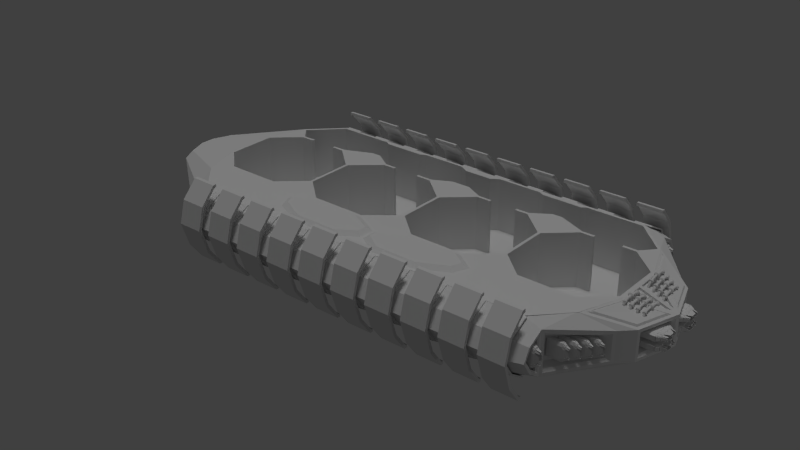 # Source: schiff.blend  (saved by Blender 2.68.0; exported with 4.5.12 LTS)
import bpy
from mathutils import Matrix  # noqa: F401  (used for matrix-valued properties, if any)

bpy.ops.wm.read_factory_settings(use_empty=True)
scene = bpy.context.scene
scene.name = 'Scene'

# ---- collections
col_collection_1 = bpy.data.collections.new('Collection 1'); scene.collection.children.link(col_collection_1)
col_collection_2 = bpy.data.collections.new('Collection 2'); scene.collection.children.link(col_collection_2)
col_collection_3 = bpy.data.collections.new('Collection 3'); scene.collection.children.link(col_collection_3)
col_collection_20 = bpy.data.collections.new('Collection 20'); scene.collection.children.link(col_collection_20)

# ---- world
world_world = bpy.data.worlds.new('World'); scene.world = world_world
world_world.color = (0.05088, 0.05088, 0.05088)
world_world.use_sun_shadow = False
world_world.sun_shadow_jitter_overblur = 0.0
world_world.cycles.sampling_method = 'MANUAL'
world_world.cycles.sample_map_resolution = 256

# ---- lights
light_point_001 = bpy.data.lights.new('Point.001', 'POINT')
light_point_001.transmission_factor = 0.0
light_point_001.energy = 60.0
light_point_001.shadow_buffer_clip_start = 0.5
light_point_001.shadow_soft_size = 0.1
light_point_001.shadow_maximum_resolution = 0.006
light_point_001.use_absolute_resolution = True
light_point_001.cycles.use_multiple_importance_sampling = False
light_point = bpy.data.lights.new('Point', 'SUN')
light_point.transmission_factor = 0.0
light_point.angle = 0.1993
light_point.energy = 0.62
light_point.shadow_buffer_clip_start = 0.5
light_point.shadow_soft_size = 0.1
light_point.shadow_cascade_max_distance = 1000.0
light_point.cycles.use_multiple_importance_sampling = False

# ---- meshes
me_plane_005 = bpy.data.meshes.new('Plane.005')
me_plane_005.from_pydata([(5.89, 3.511, -1.13), (5.89, 3.511, 1.384), (5.044, 3.511, -1.13), (5.044, 3.511, 1.384), (5.89, 3.576, -1.132), (5.89, 3.576, 1.382), (5.044, 3.576, -1.132), (5.044, 3.576, 1.382), (5.89, 4.031, 0.8784), (5.044, 4.031, 0.8784), (5.89, 4.217, 0.1834), (5.044, 4.217, 0.1834), (5.89, 3.958, -0.6042), (5.044, 3.958, -0.6042)], [], [(7, 9, 8, 5), (9, 11, 10, 8), (11, 13, 12, 10), (6, 4, 12, 13), (2, 0, 4, 6), (1, 3, 7, 5)])
me_plane_005.use_remesh_preserve_volume = False
me_plane_005.use_remesh_preserve_attributes = False
me_plane_005.use_mirror_vertex_groups = False
me_plane_005.update()
me_plane_009 = bpy.data.meshes.new('Plane.009')
me_plane_009.from_pydata([(5.745, 3.185, -0.7699), (5.745, 3.185, 1.03), (5.189, 3.185, -0.7699), (5.189, 3.185, 1.03), (5.745, 3.842, 0.6694), (5.189, 3.842, 0.6694), (5.745, 4.11, 0.1718), (5.189, 4.11, 0.1718), (5.745, 3.736, -0.3922), (5.189, 3.736, -0.3922), (5.745, 3.278, -0.7708), (5.745, 3.278, 1.029), (5.189, 3.278, -0.7708), (5.189, 3.278, 1.029), (5.745, 3.936, 0.6684), (5.189, 3.936, 0.6684), (5.745, 4.203, 0.1709), (5.189, 4.203, 0.1709), (5.745, 3.829, -0.3931), (5.189, 3.829, -0.3931)], [], [(13, 15, 14, 11), (15, 17, 16, 14), (17, 19, 18, 16), (12, 10, 18, 19), (9, 2, 12, 19), (7, 9, 19, 17), (5, 7, 17, 15), (3, 5, 15, 13), (0, 8, 18, 10), (8, 6, 16, 18), (6, 4, 14, 16), (4, 1, 11, 14), (2, 0, 10, 12), (1, 3, 13, 11)])
me_plane_009.use_remesh_preserve_volume = False
me_plane_009.use_remesh_preserve_attributes = False
me_plane_009.use_mirror_vertex_groups = False
me_plane_009.update()
me_plane_007 = bpy.data.meshes.new('Plane.007')
me_plane_007.from_pydata([(5.828, 3.185, -0.7699), (5.827, 3.185, 1.03), (-5.83, 3.185, -0.7699), (-5.83, 3.185, 1.03), (5.827, 3.842, 0.6694), (-5.83, 3.842, 0.6694), (5.827, 4.11, 0.1718), (-5.83, 4.11, 0.1718), (5.827, 3.736, -0.3922), (-5.83, 3.736, -0.3922), (6.451, 3.185, -0.5777), (6.45, 3.616, -0.2768), (6.45, 3.909, 0.166), (6.45, 3.699, 0.5567), (6.451, 3.185, 0.838), (-6.849, 2.175, -0.7699), (-6.85, 2.175, 1.03), (-6.849, 2.832, 0.6694), (-6.849, 3.1, 0.1718), (-6.849, 2.726, -0.3922), (6.092, 3.295, 0.652), (6.092, 3.617, 0.475), (6.092, 3.295, -0.3623), (6.092, 3.535, -0.1974), (6.092, 3.78, 0.1719), (6.408, 3.295, 0.652), (6.45, 3.253, 0.7226), (6.408, 3.617, 0.475), (6.45, 3.648, 0.5057), (6.45, 3.253, -0.4416), (6.408, 3.295, -0.3623), (6.45, 3.565, -0.2272), (6.408, 3.535, -0.1974), (6.45, 3.829, 0.1697), (6.408, 3.78, 0.1719), (-8.433, 0.8902, -0.304), (-9.313, 0.8902, 0.5633), (-9.318, 1.206, 0.3851), (-8.438, 1.333, 0.1491), (6.85, 2.175, -0.7699), (6.85, 2.175, 1.03), (7.429, 0.8785, 0.9956), (7.367, 0.8234, -0.7699), (-7.367, 0.8234, -0.7699), (-7.367, 0.8234, 1.03), (8.594, 0.0, -0.3582), (8.594, 0.0, 0.6184), (8.15, 1.354, 0.6184), (8.15, 1.354, -0.3582), (7.759, 1.739, 0.6184), (7.759, 1.739, -0.3582), (-8.682, 0.2391, -0.304), (-9.562, 0.2391, 0.5633), (7.367, -0.005141, -0.7699), (7.425, 0.05609, 1.011), (-7.367, 0.0, 1.03), (-7.367, 0.0, -0.7699), (-9.562, 0.0, 0.5633), (-8.682, 0.0, -0.304), (7.6, 1.845, -0.2084), (7.006, 1.98, 0.9932), (7.367, 0.8234, 1.03), (8.086, 1.299, 0.6535), (8.448, 0.1937, 0.6511), (7.486, 0.9207, 1.011), (7.423, 0.8765, 0.9826), (7.001, 1.978, 0.9802), (7.127, 1.857, 1.009), (8.061, 1.269, 0.7149), (8.081, 1.297, 0.6406), (8.442, 0.1917, 0.6382), (8.368, 0.328, 0.7128), (6.294, 2.953, -0.2951), (6.294, 2.953, 0.5554), (7.181, 1.972, 0.4064), (7.181, 1.972, -0.1462), (7.865, 1.101, 0.3915), (8.143, 0.2535, 0.3915), (7.865, 1.101, -0.1313), (8.143, 0.2535, -0.1313), (6.478, 3.059, -0.3872), (6.512, 3.117, -0.4758), (6.512, 3.117, 0.7361), (6.478, 3.059, 0.6474), (7.558, 1.866, 0.4662), (7.698, 1.807, 0.537), (7.698, 1.807, -0.2768), (7.558, 1.866, -0.206), (8.178, 1.268, 0.5273), (8.122, 1.193, 0.4481), (8.565, 0.08654, 0.5273), (8.46, 0.1618, 0.4481), (8.122, 1.193, -0.1879), (8.178, 1.268, -0.2671), (8.46, 0.1618, -0.1879), (8.565, 0.08654, -0.2671), (-8.433, 0.8902, 0.1296), (-8.682, 0.2391, 0.1296), (-8.682, 0.0, 0.1296), (-6.849, 2.947, -0.05895), (-6.376, 3.1, 0.1718), (-7.966, 1.333, 0.1491), (-7.961, 0.8902, 0.1296), (-8.21, 0.2391, 0.1296), (-8.21, 0.0, 0.1296), (-6.376, 2.947, -0.05895), (-7.966, 1.26, -0.04803), (-7.961, 0.8902, -0.04776), (-8.21, 0.2391, -0.04776), (-8.21, 0.0, -0.04776), (-8.437, 1.179, -0.1041), (-8.382, 1.26, -0.04803), (-8.371, 1.332, -0.0485), (-8.433, 0.8902, -0.1039), (-8.377, 0.8802, -0.04776), (-8.626, 0.2287, -0.04776), (-8.682, 0.2391, -0.1039), (-8.626, 0.0, -0.04776), (-8.682, 0.0, -0.1039), (8.396, 0.06016, 0.6846), (7.425, 0.7123, 1.011), (7.367, -0.005141, 1.03), (7.402, 0.05609, 0.9435), (8.374, 0.06016, 0.6174), (7.402, 0.7123, 0.9435)], [(1, 0)], [(3, 1, 4, 5), (5, 4, 6, 7), (7, 6, 8, 9), (2, 9, 8, 0), (1, 14, 13, 4), (4, 13, 12, 6), (6, 12, 11, 8), (2, 15, 19, 9), (99, 19, 35), (7, 18, 17, 5), (5, 17, 16, 3), (8, 11, 10, 0), (33, 12, 13, 28), (30, 22, 20, 25), (32, 23, 22, 30), (34, 24, 23, 32), (29, 10, 11, 31), (25, 20, 21, 27), (20, 22, 23, 24, 21), (31, 11, 12, 33), (28, 13, 14, 26), (27, 21, 24, 34), (29, 30, 25, 26), (26, 25, 27, 28), (30, 29, 31, 32), (33, 34, 32, 31), (28, 27, 34, 33), (26, 14, 10, 29), (114, 107, 106, 111), (99, 35, 110, 112), (63, 62, 69, 70), (40, 47, 49), (42, 39, 48, 45), (49, 47, 48, 50), (55, 44, 52, 57), (114, 115, 108, 107), (43, 56, 58, 51), (48, 39, 50), (14, 1, 40), (119, 120, 124, 123), (42, 45, 53), (97, 98, 57, 52), (39, 10, 50), (41, 60, 40, 61), (62, 63, 46, 47), (63, 41, 61, 46), (60, 62, 47, 40), (41, 63, 70, 65), (62, 60, 66, 69), (67, 64, 71, 68), (66, 65, 64, 67), (68, 71, 70, 69), (71, 64, 65, 70), (69, 66, 67, 68), (60, 41, 65, 66), (44, 16, 36, 52), (17, 37, 36, 16), (15, 43, 51, 35), (18, 37, 17), (14, 40, 49), (86, 50, 10, 81), (0, 10, 39), (85, 49, 50, 86), (80, 72, 75, 87), (87, 75, 74, 84), (92, 89, 76, 78), (94, 92, 78, 79), (90, 88, 47, 46), (83, 73, 72, 80), (93, 95, 45, 48), (84, 74, 73, 83), (72, 73, 74, 75), (77, 79, 78, 76), (91, 94, 79, 77), (88, 93, 48, 47), (89, 91, 77, 76), (82, 14, 49, 85), (95, 90, 46, 45), (90, 95, 94, 91), (80, 81, 82, 83), (84, 85, 86, 87), (88, 90, 91, 89), (92, 94, 95, 93), (93, 88, 89, 92), (87, 86, 81, 80), (83, 82, 85, 84), (81, 10, 14, 82), (52, 36, 96, 97), (51, 58, 118, 116), (96, 37, 38), (36, 37, 96), (38, 37, 18), (116, 113, 35, 51), (115, 117, 109, 108), (112, 111, 106, 105, 99), (105, 101, 100), (108, 109, 104, 103), (106, 107, 102, 101), (103, 102, 107, 108), (99, 105, 100, 18), (38, 101, 102, 96), (98, 97, 103, 104), (97, 96, 102, 103), (18, 100, 101, 38), (106, 101, 105), (15, 35, 19), (18, 7, 99), (9, 19, 99, 7), (110, 111, 112), (113, 116, 115, 114), (117, 115, 116, 118), (110, 113, 114, 111), (35, 113, 110), (120, 119, 46, 61), (54, 120, 61, 121), (119, 54, 121, 46), (124, 122, 123), (54, 119, 123, 122), (120, 54, 122, 124)])
_uv = me_plane_007.uv_layers.new(name='UVMap')
_uv.uv.foreach_set('vector', [0.2287, 0.2692, 0.7836, 0.3531, 0.7622, 0.4938, 0.2407, 0.4149, 0.2407, 0.4149, 0.7622, 0.4938, 0.7563, 0.601, 0.2437, 0.5076, 0.2437, 0.5076, 0.7563, 0.601, 0.7636, 0.728, 0.2353, 0.6305, 0.2213, 0.7635, 0.2353, 0.6305, 0.7636, 0.728, 0.7807, 0.8622, 0.7836, 0.3531, 0.8129, 0.4773, 0.7863, 0.5457, 0.7622, 0.4938, 0.7622, 0.4938, 0.7863, 0.5457, 0.7791, 0.6028, 0.7563, 0.601, 0.7563, 0.601, 0.7791, 0.6028, 0.7887, 0.6716, 0.7636, 0.728, 0.2213, 0.7635, 0.1351, 0.7708, 0.1538, 0.6571, 0.2353, 0.6305, 0.1599, 0.5792, 0.1538, 0.6571, 0.04387, 0.6641, 0.2437, 0.5076, 0.1687, 0.5034, 0.1629, 0.3687, 0.2407, 0.4149, 0.2407, 0.4149, 0.1629, 0.3687, 0.1421, 0.2141, 0.2287, 0.2692, 0.7636, 0.728, 0.7887, 0.6716, 0.8124, 0.7459, 0.7807, 0.8622, 0.7821, 0.6025, 0.7791, 0.6028, 0.7863, 0.5457, 0.7882, 0.5535, 0.8067, 0.691, 0.8017, 0.6244, 0.799, 0.5769, 0.8072, 0.5241, 0.7923, 0.6574, 0.7973, 0.6218, 0.8017, 0.6244, 0.8067, 0.691, 0.7844, 0.6022, 0.7931, 0.6027, 0.7973, 0.6218, 0.7923, 0.6574, 0.8092, 0.7133, 0.8124, 0.7459, 0.7887, 0.6716, 0.7907, 0.6637, 0.8072, 0.5241, 0.799, 0.5769, 0.795, 0.5849, 0.7897, 0.5596, 0.799, 0.5769, 0.8017, 0.6244, 0.7973, 0.6218, 0.7931, 0.6027, 0.795, 0.5849, 0.7907, 0.6637, 0.7887, 0.6716, 0.7791, 0.6028, 0.7821, 0.6025, 0.7882, 0.5535, 0.7863, 0.5457, 0.8129, 0.4773, 0.8095, 0.5051, 0.7897, 0.5596, 0.795, 0.5849, 0.7931, 0.6027, 0.7844, 0.6022, 0.8092, 0.7133, 0.8067, 0.691, 0.8072, 0.5241, 0.8095, 0.5051, 0.8095, 0.5051, 0.8072, 0.5241, 0.7897, 0.5596, 0.7882, 0.5535, 0.8067, 0.691, 0.8092, 0.7133, 0.7907, 0.6637, 0.7923, 0.6574, 0.7821, 0.6025, 0.7844, 0.6022, 0.7923, 0.6574, 0.7907, 0.6637, 0.7882, 0.5535, 0.7897, 0.5596, 0.7844, 0.6022, 0.7821, 0.6025, 0.8095, 0.5051, 0.8129, 0.4773, 0.8124, 0.7459, 0.8092, 0.7133, 0.0418, 0.6129, 0.04459, 0.551, 0.06143, 0.5514, 0.05605, 0.614, 0.1599, 0.5792, 0.04387, 0.6641, 0.0529, 0.624, 0.05854, 0.6147, 0.9794, 0.4497, 0.929, 0.5061, 0.9291, 0.5033, 0.9769, 0.4483, 0.8665, 0.3935, 0.9287, 0.5167, 0.9056, 0.5068, 0.9427, 0.8932, 0.8646, 0.8308, 0.9346, 0.6989, 0.9999, 0.6665, 0.9056, 0.5068, 0.9287, 0.5167, 0.9346, 0.6989, 0.9067, 0.7118, 0.06002, 9.651e-05, 0.08742, 0.09851, 0.01306, 0.2852, 0.00414, 0.2712, 0.0418, 0.6129, 0.01233, 0.6402, 0.01374, 0.5616, 0.04459, 0.551, 0.06881, 0.8508, 0.03268, 0.9317, 0.003774, 0.6981, 0.01446, 0.6871, 0.9346, 0.6989, 0.8646, 0.8308, 0.9067, 0.7118, 0.8129, 0.4773, 0.7836, 0.3531, 0.8665, 0.3935, 0.9837, 0.4268, 0.9354, 0.3007, 0.9424, 0.2984, 0.9768, 0.3982, 0.9427, 0.8932, 0.9999, 0.6665, 0.9851, 0.9317, 0.01112, 0.438, 9.651e-05, 0.4385, 0.00414, 0.2712, 0.01306, 0.2852, 0.8646, 0.8308, 0.8124, 0.7459, 0.9067, 0.7118, 0.9298, 0.311, 0.8771, 0.3957, 0.8665, 0.3935, 0.9301, 0.2985, 0.929, 0.5061, 0.9794, 0.4497, 0.9897, 0.4571, 0.9287, 0.5167, 0.9794, 0.4497, 0.9298, 0.311, 0.9301, 0.2985, 0.9897, 0.4571, 0.8771, 0.3957, 0.929, 0.5061, 0.9287, 0.5167, 0.8665, 0.3935, 0.9298, 0.311, 0.9794, 0.4497, 0.9769, 0.4483, 0.9297, 0.3143, 0.929, 0.5061, 0.8771, 0.3957, 0.8797, 0.3961, 0.9291, 0.5033, 0.888, 0.3981, 0.9292, 0.3319, 0.9688, 0.443, 0.9295, 0.488, 0.8797, 0.3961, 0.9297, 0.3143, 0.9292, 0.3319, 0.888, 0.3981, 0.9295, 0.488, 0.9688, 0.443, 0.9769, 0.4483, 0.9291, 0.5033, 0.9688, 0.443, 0.9292, 0.3319, 0.9297, 0.3143, 0.9769, 0.4483, 0.9291, 0.5033, 0.8797, 0.3961, 0.888, 0.3981, 0.9295, 0.488, 0.8771, 0.3957, 0.9298, 0.311, 0.9297, 0.3143, 0.8797, 0.3961, 0.08742, 0.09851, 0.1421, 0.2141, 0.03525, 0.3197, 0.01306, 0.2852, 0.1629, 0.3687, 0.04574, 0.3522, 0.03525, 0.3197, 0.1421, 0.2141, 0.1351, 0.7708, 0.06881, 0.8508, 0.01446, 0.6871, 0.04387, 0.6641, 0.1687, 0.5034, 0.04574, 0.3522, 0.1629, 0.3687, 0.8129, 0.4773, 0.8665, 0.3935, 0.9056, 0.5068, 0.902, 0.6963, 0.9067, 0.7118, 0.8124, 0.7459, 0.8166, 0.7274, 0.7807, 0.8622, 0.8124, 0.7459, 0.8646, 0.8308, 0.9013, 0.5222, 0.9056, 0.5068, 0.9067, 0.7118, 0.902, 0.6963, 0.8195, 0.7071, 0.8287, 0.6605, 0.8773, 0.6527, 0.8944, 0.6797, 0.8944, 0.6797, 0.8773, 0.6527, 0.8762, 0.5658, 0.894, 0.5388, 0.9418, 0.66, 0.9374, 0.5423, 0.9486, 0.5722, 0.9485, 0.6179, 0.9873, 0.6355, 0.9418, 0.66, 0.9485, 0.6179, 0.9715, 0.611, 0.9861, 0.4779, 0.9331, 0.5287, 0.9287, 0.5167, 0.9897, 0.4571, 0.82, 0.5164, 0.8269, 0.5608, 0.8287, 0.6605, 0.8195, 0.7071, 0.9384, 0.6802, 0.9944, 0.6509, 0.9999, 0.6665, 0.9346, 0.6989, 0.894, 0.5388, 0.8762, 0.5658, 0.8269, 0.5608, 0.82, 0.5164, 0.8287, 0.6605, 0.8269, 0.5608, 0.8762, 0.5658, 0.8773, 0.6527, 0.9702, 0.5458, 0.9715, 0.611, 0.9485, 0.6179, 0.9486, 0.5722, 0.9809, 0.5022, 0.9873, 0.6355, 0.9715, 0.611, 0.9702, 0.5458, 0.9331, 0.5287, 0.9384, 0.6802, 0.9346, 0.6989, 0.9287, 0.5167, 0.9374, 0.5423, 0.9809, 0.5022, 0.9702, 0.5458, 0.9486, 0.5722, 0.8171, 0.4958, 0.8129, 0.4773, 0.9056, 0.5068, 0.9013, 0.5222, 0.9944, 0.6509, 0.9861, 0.4779, 0.9897, 0.4571, 0.9999, 0.6665, 0.9861, 0.4779, 0.9944, 0.6509, 0.9873, 0.6355, 0.9809, 0.5022, 0.8195, 0.7071, 0.8166, 0.7274, 0.8171, 0.4958, 0.82, 0.5164, 0.894, 0.5388, 0.9013, 0.5222, 0.902, 0.6963, 0.8944, 0.6797, 0.9331, 0.5287, 0.9861, 0.4779, 0.9809, 0.5022, 0.9374, 0.5423, 0.9418, 0.66, 0.9873, 0.6355, 0.9944, 0.6509, 0.9384, 0.6802, 0.9384, 0.6802, 0.9331, 0.5287, 0.9374, 0.5423, 0.9418, 0.66, 0.8944, 0.6797, 0.902, 0.6963, 0.8166, 0.7274, 0.8195, 0.7071, 0.82, 0.5164, 0.8171, 0.4958, 0.9013, 0.5222, 0.894, 0.5388, 0.8166, 0.7274, 0.8124, 0.7459, 0.8129, 0.4773, 0.8171, 0.4958, 0.01306, 0.2852, 0.03525, 0.3197, 0.03887, 0.4572, 0.01112, 0.438, 0.01446, 0.6871, 0.003774, 0.6981, 0.00215, 0.6582, 0.01282, 0.6539, 0.03887, 0.4572, 0.04574, 0.3522, 0.05575, 0.4363, 0.03525, 0.3197, 0.04574, 0.3522, 0.03887, 0.4572, 0.05575, 0.4363, 0.04574, 0.3522, 0.1687, 0.5034, 0.01282, 0.6539, 0.0422, 0.6268, 0.04387, 0.6641, 0.01446, 0.6871, 0.01233, 0.6402, 0.001924, 0.643, 0.002085, 0.5623, 0.01374, 0.5616, 0.05854, 0.6147, 0.05605, 0.614, 0.06143, 0.5514, 0.1503, 0.5398, 0.1599, 0.5792, 0.1503, 0.5398, 0.06454, 0.5041, 0.1494, 0.5392, 0.01374, 0.5616, 0.002085, 0.5623, 0.001917, 0.5292, 0.01363, 0.5264, 0.06143, 0.5514, 0.04459, 0.551, 0.04422, 0.5234, 0.06454, 0.5041, 0.01363, 0.5264, 0.04422, 0.5234, 0.04459, 0.551, 0.01374, 0.5616, 0.1599, 0.5792, 0.1503, 0.5398, 0.1494, 0.5392, 0.1687, 0.5034, 0.05575, 0.4363, 0.06454, 0.5041, 0.04422, 0.5234, 0.03887, 0.4572, 9.651e-05, 0.4385, 0.01112, 0.438, 0.01363, 0.5264, 0.001917, 0.5292, 0.01112, 0.438, 0.03887, 0.4572, 0.04422, 0.5234, 0.01363, 0.5264, 0.1687, 0.5034, 0.1494, 0.5392, 0.06454, 0.5041, 0.05575, 0.4363, 0.06143, 0.5514, 0.06454, 0.5041, 0.1503, 0.5398, 0.1351, 0.7708, 0.04387, 0.6641, 0.1538, 0.6571, 0.1687, 0.5034, 0.2437, 0.5076, 0.1599, 0.5792, 0.2353, 0.6305, 0.1538, 0.6571, 0.1599, 0.5792, 0.2437, 0.5076, 0.0529, 0.624, 0.05605, 0.614, 0.05854, 0.6147, 0.0422, 0.6268, 0.01282, 0.6539, 0.01233, 0.6402, 0.0418, 0.6129, 0.001924, 0.643, 0.01233, 0.6402, 0.01282, 0.6539, 0.00215, 0.6582, 0.0529, 0.624, 0.0422, 0.6268, 0.0418, 0.6129, 0.05605, 0.614, 0.04387, 0.6641, 0.0422, 0.6268, 0.0529, 0.624, 0.9354, 0.3007, 0.9837, 0.4268, 0.9897, 0.4571, 0.9301, 0.2985, 0.9667, 0.2336, 0.9354, 0.3007, 0.9301, 0.2985, 0.9679, 0.221, 0.9837, 0.4268, 0.9667, 0.2336, 0.9679, 0.221, 0.9897, 0.4571, 0.9424, 0.2984, 0.9657, 0.2548, 0.9768, 0.3982, 0.9667, 0.2336, 0.9837, 0.4268, 0.9768, 0.3982, 0.9657, 0.2548, 0.9354, 0.3007, 0.9667, 0.2336, 0.9657, 0.2548, 0.9424, 0.2984])
me_plane_007.materials.append(None)
me_plane_007.use_remesh_preserve_volume = False
me_plane_007.use_remesh_preserve_attributes = False
me_plane_007.use_mirror_vertex_groups = False
me_plane_007.update()
me_plane_001 = bpy.data.meshes.new('Plane.001')
me_plane_001.from_pydata([(5.828, -0.8448, -0.7736), (-5.83, -0.8448, -0.7736), (-6.849, -1.855, -0.7736), (6.85, -1.855, -0.7736), (7.367, -3.206, -0.7736), (-7.367, -3.206, -0.7736), (7.367, -4.035, -0.7736), (5.828, -7.215, -0.7736), (-5.83, -7.215, -0.7736), (-6.849, -6.205, -0.7736), (6.85, -6.204, -0.7736), (7.367, -4.853, -0.7736), (-7.367, -4.853, -0.7736), (-7.367, -4.03, -0.7736), (5.793, -0.9299, -0.7736), (6.282, -1.42, -0.7736), (6.282, -1.42, 1.026), (5.793, -0.9299, 1.026), (6.347, -1.355, -0.7736), (5.828, -0.8448, -0.7736), (6.785, -1.92, -0.7736), (6.785, -1.92, 1.026), (6.347, -1.355, 1.026), (5.828, -0.8448, 1.026), (4.866, -0.9333, 1.026), (4.866, -0.9333, -0.7736), (6.85, -1.855, -0.7736), (4.866, -0.8413, -0.7736), (6.418, -2.342, -0.7736), (6.418, -2.342, 1.026), (6.85, -1.855, 1.026), (4.866, -0.8413, 1.026), (3.922, -0.9333, -0.7736), (3.922, -0.9333, 1.026), (6.418, -2.434, -0.7736), (3.922, -0.8413, -0.7736), (5.959, -2.342, 0.2077), (5.959, -2.342, 1.026), (5.959, -2.342, -0.7736), (7.367, -3.206, 1.026), (3.922, -0.8413, 1.026), (3.772, -1.032, -0.3869), (3.772, -1.032, -0.7736), (3.772, -1.032, 1.026), (7.367, -3.206, -0.7736), (7.275, -3.206, -0.7736), (5.959, -2.434, -0.7736), (2.234, -0.8413, -0.7736), (5.959, -2.434, 1.026), (6.418, -2.434, 1.026), (7.275, -3.206, 1.026), (2.234, -0.8413, 1.026), (2.607, -1.032, 1.026), (3.767, -1.032, -0.7736), (7.367, -4.025, 1.026), (7.367, -4.025, -0.7736), (7.275, -4.025, -0.7736), (5.959, -2.434, 0.02511), (2.431, -1.032, -0.7736), (2.234, -0.9333, -0.7736), (7.275, -4.025, 1.026), (2.234, -0.9333, 1.026), (2.431, -1.032, 1.026), (7.367, -4.843, 1.026), (7.367, -4.843, -0.7736), (1.49, -0.8413, 1.026), (1.49, -0.8413, -0.7736), (7.275, -4.843, -0.7736), (2.431, -1.032, 0.8233), (1.49, -0.9333, -0.7736), (7.275, -4.843, 1.026), (1.49, -0.9333, 1.026), (6.876, -6.201, 1.026), (6.876, -6.201, -0.7736), (0.7467, -0.8413, 1.026), (0.7467, -0.8413, -0.7736), (6.809, -6.138, -0.7736), (6.418, -5.616, -0.7736), (0.7467, -0.9333, -0.7736), (6.418, -5.616, 1.026), (6.418, -5.708, 1.026), (0.7467, -0.9333, 1.026), (6.809, -6.138, 1.026), (6.398, -6.709, -0.7736), (6.398, -6.709, 1.026), (-0.7419, -0.8413, 1.026), (6.418, -5.708, -0.7736), (-0.7419, -0.8413, -0.7736), (5.515, -5.708, 1.026), (5.515, -5.616, 1.026), (6.331, -6.646, -0.7736), (6.331, -6.646, 1.026), (5.904, -7.228, 1.026), (5.904, -7.228, -0.7736), (5.515, -5.616, -0.7736), (5.515, -5.708, -0.7736), (0.4775, -1.111, -0.5051), (0.4775, -1.111, -0.7736), (0.4775, -1.111, 1.026), (-0.7419, -0.9333, -0.7736), (4.613, -5.708, 1.026), (4.613, -5.616, 1.026), (-0.344, -1.111, 1.026), (5.868, -7.143, -0.7736), (5.868, -7.143, 1.026), (5.168, -7.232, 1.026), (5.168, -7.232, -0.7736), (-1.487, -0.8413, -0.7736), (-1.487, -0.8413, 1.026), (4.613, -5.616, -0.7736), (4.613, -5.708, -0.7736), (0.4429, -1.111, -0.7736), (-0.4639, -1.111, -0.7736), (-1.487, -0.9333, -0.7736), (3.435, -6.151, 1.026), (3.519, -6.189, 1.026), (-0.391, -1.111, 1.026), (5.168, -7.14, -0.7736), (5.168, -7.14, 1.026), (4.449, -7.232, 1.026), (4.449, -7.232, -0.7736), (-2.232, -0.8413, -0.7736), (-2.232, -0.8413, 1.026), (-1.487, -0.9333, 1.026), (-0.7419, -0.9333, 1.026), (3.756, -4.843, -0.7736), (3.756, -4.843, 1.026), (2.792, -5.616, -0.7736), (-0.4639, -1.111, 0.672), (-0.4639, -1.111, 1.026), (-2.232, -0.9333, -0.7736), (3.519, -6.189, -0.7736), (3.664, -4.843, 1.026), (3.287, -6.697, 1.026), (3.203, -6.659, 1.026), (4.449, -7.14, -0.7736), (4.449, -7.14, 1.026), (3.731, -7.232, 1.026), (3.731, -7.232, -0.7736), (-3.922, -0.8413, -0.7736), (-3.922, -0.8413, 1.026), (-2.232, -0.9333, 1.026), (3.756, -4.025, -0.7736), (3.756, -4.025, 1.026), (3.435, -6.151, -0.7736), (3.664, -4.843, -0.7736), (3.287, -6.697, -0.7736), (2.792, -5.708, 1.026), (2.792, -5.616, 1.026), (3.664, -4.025, 1.026), (3.203, -6.659, -0.7736), (2.26, -7.14, 1.026), (3.731, -7.14, -0.7736), (3.731, -7.14, 1.026), (2.26, -7.232, 1.026), (2.26, -7.232, -0.7736), (-4.866, -0.8413, -0.7736), (-4.866, -0.8413, 1.026), (-2.429, -1.032, 1.026), (-3.672, -1.032, 1.026), (3.664, -4.025, -0.7736), (3.756, -3.206, -0.7736), (3.756, -3.206, 1.026), (2.792, -5.708, -0.7736), (-2.429, -1.032, 0.8244), (-2.429, -1.032, -0.7736), (-3.772, -1.032, -0.7736), (-3.922, -0.9333, -0.7736), (-2.467, -1.032, -0.7736), (1.875, -5.616, 1.026), (1.875, -5.708, 1.026), (3.664, -3.206, 1.026), (2.26, -7.14, -0.7736), (1.508, -7.232, -0.7736), (1.508, -7.232, 1.026), (-4.866, -0.9333, -0.7736), (-5.828, -0.8448, -0.7736), (-5.828, -0.8448, 1.026), (-4.866, -0.9333, 1.026), (-3.922, -0.9333, 1.026), (-3.772, -1.032, 1.026), (3.664, -3.206, -0.7736), (4.613, -2.434, -0.7736), (4.613, -2.434, 1.026), (1.875, -5.708, -0.7736), (1.875, -5.616, -0.7736), (-3.772, -1.032, -0.3869), (0.9576, -5.616, 1.026), (0.9576, -5.708, 1.026), (2.792, -2.342, 1.026), (2.792, -2.434, 1.026), (1.508, -7.14, 1.026), (1.508, -7.14, -0.7736), (0.7553, -7.232, -0.7736), (0.7553, -7.232, 1.026), (-5.793, -0.9299, -0.7736), (-6.347, -1.355, -0.7736), (-6.347, -1.355, 1.026), (-5.793, -0.9299, 1.026), (2.792, -2.434, -0.7736), (3.375, -1.949, -0.7736), (3.435, -1.949, -0.7736), (3.665, -1.949, -0.7736), (5.042, -2.434, 0.213), (5.042, -2.434, 1.026), (5.042, -2.434, -0.7736), (4.613, -2.342, 1.026), (0.9576, -5.708, -0.7736), (0.9576, -5.616, -0.7736), (0.0862, -4.843, 1.026), (0.07374, -6.171, 1.026), (2.348, -2.342, 1.026), (2.348, -2.434, 1.026), (0.7553, -7.14, 1.026), (0.7553, -7.14, -0.7736), (-0.751, -7.232, 1.026), (-6.282, -1.42, -0.7736), (-6.85, -1.855, -0.7736), (-6.85, -1.855, 1.026), (-6.282, -1.42, 1.026), (2.792, -2.342, -0.7736), (3.365, -1.949, -0.7736), (3.696, -1.949, -0.7736), (4.613, -2.342, -0.7736), (5.042, -2.342, 1.026), (5.042, -2.342, -0.7736), (3.365, -1.949, 1.026), (3.696, -1.949, 1.026), (0.07374, -6.171, -0.7736), (0.0862, -4.843, -0.7736), (-0.005803, -4.843, 1.026), (2.348, -2.434, 0.1944), (2.348, -2.434, -0.7736), (2.348, -2.342, -0.7736), (2.348, -2.342, 0.007576), (0.06129, -6.679, -0.7736), (0.06129, -6.679, 1.026), (-0.751, -7.232, -0.7736), (-6.785, -1.92, -0.7736), (-7.367, -3.206, -0.7736), (-7.367, -3.206, 1.026), (-6.785, -1.92, 1.026), (3.365, -1.949, 0.04026), (3.696, -1.949, -0.282), (5.042, -2.342, 0.0304), (-0.01824, -6.169, -0.7736), (0.0862, -4.025, -0.7736), (0.0862, -4.025, 1.026), (-0.8973, -5.616, 1.026), (-0.005803, -4.025, 1.026), (-0.03068, -6.677, -0.7736), (-0.751, -7.14, 1.026), (-1.505, -7.232, 1.026), (-1.505, -7.232, -0.7736), (-0.751, -7.14, -0.7736), (-6.418, -2.342, -0.7736), (-6.418, -2.434, -0.7736), (-7.367, -4.025, -0.7736), (-7.367, -4.025, 1.026), (-7.275, -3.206, 1.026), (-7.275, -3.206, -0.7736), (-6.418, -2.342, 1.026), (-0.005803, -4.843, -0.7736), (-0.005803, -4.025, -0.7736), (0.0862, -3.206, -0.7736), (0.0862, -3.206, 1.026), (-0.01824, -6.169, 1.026), (-0.03068, -6.677, 1.026), (-0.8973, -5.708, 1.026), (-0.8973, -5.616, -0.7736), (-0.005803, -3.206, 1.026), (-1.505, -7.14, 1.026), (-2.259, -7.232, 1.026), (-2.259, -7.232, -0.7736), (-1.505, -7.14, -0.7736), (-5.959, -2.342, -0.7736), (-5.959, -2.434, -0.7736), (-7.275, -4.025, -0.7736), (-7.367, -4.843, -0.7736), (-7.367, -4.843, 1.026), (-7.275, -4.025, 1.026), (-6.418, -2.434, 1.026), (-0.8973, -5.708, -0.7736), (-0.005803, -3.206, -0.7736), (0.9576, -2.434, -0.7736), (0.9576, -2.434, 1.026), (-1.835, -5.616, 1.026), (-1.835, -5.708, 1.026), (-1.835, -5.616, -0.7736), (-0.8973, -2.342, 1.026), (-2.259, -7.14, 1.026), (-3.731, -7.232, 1.026), (-3.731, -7.232, -0.7736), (-2.259, -7.14, -0.7736), (-5.959, -2.342, 1.026), (-5.959, -2.342, 0.2077), (-5.959, -2.434, 0.02511), (-5.959, -2.434, 1.026), (-7.275, -4.843, -0.7736), (-6.876, -6.201, -0.7736), (-6.876, -6.201, 1.026), (-7.275, -4.843, 1.026), (-1.835, -5.708, -0.7736), (-0.007118, -2.028, -0.7736), (-0.01683, -2.028, -0.7736), (0.07516, -2.028, -0.7736), (0.3482, -2.028, -0.7736), (0.9576, -2.342, -0.7736), (1.431, -2.434, 0.213), (1.431, -2.434, 1.026), (1.431, -2.434, -0.7736), (-2.772, -5.616, 1.026), (-2.772, -5.708, 1.026), (-2.772, -5.616, -0.7736), (-0.8973, -2.434, 1.026), (-0.8973, -2.434, -0.7736), (-3.203, -6.659, 1.026), (-4.449, -7.232, -0.7736), (-4.449, -7.232, 1.026), (-3.203, -6.659, -0.7736), (-3.287, -6.697, -0.7736), (-6.418, -5.616, -0.7736), (-6.809, -6.138, -0.7736), (-6.398, -6.709, -0.7736), (-6.398, -6.709, 1.026), (-6.809, -6.138, 1.026), (-6.418, -5.616, 1.026), (-2.772, -5.708, -0.7736), (-0.288, -2.028, -0.7736), (-0.8973, -2.342, -0.7736), (0.3482, -2.028, 0.5814), (0.3482, -2.028, 1.026), (0.9576, -2.342, 1.026), (1.431, -2.342, -0.7736), (1.431, -2.342, 1.026), (-3.664, -4.843, 1.026), (-3.519, -6.189, 1.026), (-3.664, -4.843, -0.7736), (-1.431, -2.342, 1.026), (-1.431, -2.434, 1.026), (-1.431, -2.434, 0.213), (-1.431, -2.434, -0.7736), (-3.287, -6.697, 1.026), (-3.731, -7.14, 1.026), (-4.449, -7.14, -0.7736), (-3.731, -7.14, -0.7736), (-4.449, -7.14, 1.026), (-5.168, -7.232, -0.7736), (-5.168, -7.232, 1.026), (-3.519, -6.189, -0.7736), (-3.435, -6.151, -0.7736), (-6.418, -5.708, -0.7736), (-6.331, -6.646, -0.7736), (-5.904, -7.228, -0.7736), (-5.904, -7.228, 1.026), (-6.331, -6.646, 1.026), (-6.418, -5.708, 1.026), (-4.613, -5.616, -0.7736), (-1.431, -2.342, -0.7736), (-0.288, -2.028, -0.214), (-0.288, -2.028, 1.026), (-0.2276, -2.028, 1.026), (1.431, -2.342, 0.0304), (-4.613, -5.616, 1.026), (-3.756, -4.843, 1.026), (-3.435, -6.151, 1.026), (-3.664, -4.025, -0.7736), (-3.664, -4.025, 1.026), (-1.431, -2.342, 0.0304), (-5.168, -7.14, -0.7736), (-5.168, -7.14, 1.026), (-5.515, -5.616, -0.7736), (-5.515, -5.616, 1.026), (-5.515, -5.708, -0.7736), (-5.868, -7.143, -0.7736), (-5.868, -7.143, 1.026), (-5.515, -5.708, 1.026), (-3.756, -4.843, -0.7736), (-4.613, -5.708, 1.026), (-3.756, -4.025, 1.026), (-3.756, -4.025, -0.7736), (-3.664, -3.206, -0.7736), (-3.664, -3.206, 1.026), (-4.613, -5.708, -0.7736), (-3.756, -3.206, 1.026), (-3.756, -3.206, -0.7736), (-2.772, -2.434, -0.7736), (-2.772, -2.434, 1.026), (-4.613, -2.342, 1.026), (-4.613, -2.434, 1.026), (-3.374, -1.949, -0.7736), (-3.435, -1.949, -0.7736), (-2.348, -2.434, -0.7736), (-2.348, -2.434, 0.04376), (-2.348, -2.434, 1.026), (-2.772, -2.342, 1.026), (-5.042, -2.342, 1.026), (-5.042, -2.434, 1.026), (-4.613, -2.434, -0.7736), (-2.772, -2.342, -0.7736), (-3.363, -1.949, -0.7736), (-3.665, -1.949, -0.7736), (-2.348, -2.342, 1.026), (-2.348, -2.342, -0.7736), (-3.363, -1.949, 1.026), (-3.696, -1.949, 1.026), (-5.042, -2.434, 0.213), (-5.042, -2.434, -0.7736), (-4.613, -2.342, -0.7736), (-5.042, -2.342, -0.7736), (-5.042, -2.342, 0.0304), (-3.363, -1.949, 0.196), (-3.696, -1.949, -0.7736), (-2.348, -2.342, 0.2306), (-3.696, -1.949, 0.5202), (-0.1973, -6.274, 1.136), (-0.9407, -5.884, 1.136), (-0.2048, -6.579, 1.136), (2.218, -6.963, 1.136), (1.508, -6.963, 1.136), (3.213, -6.212, 1.136), (3.068, -6.529, 1.136), (-0.8028, -6.963, 1.136), (1.875, -5.884, 1.136), (1.001, -5.884, 1.136), (-1.505, -6.963, 1.136), (0.8085, -6.963, 1.136), (-3.068, -6.529, 1.136), (-3.212, -6.214, 1.136), (0.2401, -6.586, 1.136), (0.2476, -6.279, 1.136), (-1.835, -5.884, 1.136), (-2.719, -5.884, 1.136), (-2.216, -6.963, 1.136), (2.737, -5.884, 1.136)], [], [(3, 0, 1, 2, 5, 13, 12, 9, 8, 7, 10, 11, 6, 4), (14, 15, 16, 17), (26, 18, 22, 30), (30, 22, 16, 21), (20, 21, 16, 15), (259, 281, 261), (19, 27, 31, 23), (17, 23, 31, 24), (14, 17, 24, 25), (31, 27, 35, 40), (31, 40, 33, 24), (259, 218, 240), (24, 33, 32, 25), (47, 66, 65, 51), (51, 65, 71, 61), (61, 71, 69, 59), (66, 75, 74, 65), (65, 74, 81, 71), (336, 365, 312), (71, 81, 78, 69), (160, 145, 132, 149), (149, 132, 126, 143), (336, 363, 378), (143, 126, 125, 142), (181, 160, 149, 171), (171, 149, 143, 162), (162, 143, 142, 161), (325, 356, 326), (55, 44, 39, 54), (54, 39, 50, 60), (60, 50, 45, 56), (64, 55, 54, 63), (63, 54, 60, 70), (70, 60, 56, 67), (77, 94, 89, 79), (79, 89, 88, 80), (80, 88, 95, 86), (94, 109, 101, 89), (89, 101, 100, 88), (325, 279, 300), (88, 100, 110, 95), (184, 170, 147, 163), (170, 147, 148, 169), (169, 148, 127, 185), (207, 188, 170, 184), (188, 170, 169, 187), (187, 169, 185, 208), (168, 130, 165), (28, 38, 36, 29), (36, 37, 29), (49, 29, 37, 48), (49, 48, 57, 34), (57, 46, 34), (223, 206, 244, 225), (206, 224, 244), (206, 183, 204, 224), (183, 182, 203, 204), (182, 205, 203), (189, 220, 234, 211), (220, 233, 234), (190, 189, 211, 212), (199, 190, 231, 232), (190, 212, 231), (332, 334, 362, 307), (362, 333, 307), (332, 285, 309, 334), (284, 310, 308, 285), (308, 309, 285), (349, 320, 342, 336), (289, 265, 285), (365, 336, 342, 316), (350, 319, 316, 365), (352, 322, 325, 355), (324, 355, 325, 300), (323, 324, 300, 299), (374, 352, 355, 375), (375, 355, 324, 354), (354, 324, 323, 353), (235, 236, 210, 228), (236, 210, 266, 267), (289, 332, 331, 361), (250, 245, 266, 267), (369, 374, 375, 370), (348, 370, 375, 354), (289, 270, 265), (348, 354, 353, 347), (344, 369, 370, 346), (346, 370, 348, 318), (289, 285, 332), (318, 348, 347, 317), (345, 344, 346, 343), (343, 346, 318, 291), (360, 289, 361), (289, 314, 270), (291, 318, 317, 292), (273, 253, 252, 272), (272, 252, 271, 290), (290, 293, 274, 271), (253, 237, 215, 252), (252, 215, 251, 271), (271, 274, 254, 251), (195, 198, 219, 216), (197, 219, 198, 177), (197, 177, 176, 196), (210, 230, 248), (238, 216, 219, 241), (218, 241, 219, 197), (217, 218, 197, 196), (195, 175, 178, 198), (198, 178, 157, 177), (176, 177, 157, 156), (210, 268, 266), (178, 175, 167, 179), (178, 179, 140, 157), (157, 140, 139, 156), (210, 209, 230), (130, 113, 123, 141), (141, 123, 108, 122), (122, 108, 107, 121), (210, 248, 268), (113, 99, 124, 123), (123, 124, 85, 108), (108, 85, 87, 107), (263, 262, 230, 249), (249, 230, 209, 247), (247, 209, 229, 246), (283, 263, 249, 270), (270, 249, 247, 265), (265, 247, 246, 264), (380, 377, 364, 379), (379, 364, 335, 367), (367, 335, 337, 366), (385, 380, 379, 384), (384, 379, 367, 382), (382, 367, 366, 381), (277, 260, 259, 280), (280, 259, 240, 258), (258, 240, 239, 257), (298, 277, 280, 301), (102, 85, 116), (301, 280, 258, 279), (279, 258, 257, 278), (351, 373, 376, 356), (356, 376, 372, 326), (111, 78, 97), (326, 372, 371, 321), (85, 81, 74), (75, 87, 85), (373, 383, 378, 376), (376, 378, 363, 372), (372, 363, 357, 371), (116, 85, 124, 129), (53, 32, 42), (81, 85, 102, 98), (218, 217, 239, 240), (327, 312, 287, 302), (75, 85, 74), (312, 287, 286, 311), (311, 286, 288, 313), (236, 215, 194), (302, 287, 268, 282), (287, 268, 248, 286), (286, 248, 269, 288), (281, 256, 296, 297), (256, 276, 296), (261, 281, 297, 294), (255, 261, 295, 275), (261, 294, 295), (215, 237, 193), (398, 389, 406, 407), (389, 397, 406), (30, 39, 44, 26), (236, 251, 215), (389, 388, 396, 397), (155, 138, 137, 154), (236, 194, 213), (388, 408, 410, 396), (408, 409, 410), (399, 395, 413, 403), (395, 402, 413), (215, 193, 194), (236, 267, 251), (395, 387, 394, 402), (387, 386, 393, 394), (386, 392, 393), (289, 329, 368, 338), (329, 358, 368), (292, 273, 272, 291), (314, 289, 338, 339), (47, 51, 40, 35), (133, 137, 153), (315, 314, 340, 341), (314, 339, 340), (139, 140, 122, 121), (133, 134, 151), (64, 63, 72, 73), (300, 279, 278, 299), (388, 405, 414, 408), (414, 412, 408), (223, 222, 243, 206), (243, 227, 206), (100, 115, 131, 110), (336, 378, 383, 349), (314, 315, 283, 270), (311, 313, 337, 335), (382, 381, 386, 387), (230, 262, 269, 248), (285, 265, 264, 284), (187, 208, 229, 209), (190, 199, 181, 171), (132, 145, 127, 148), (389, 398, 385, 384), (364, 377, 357, 363), (183, 162, 161, 182), (101, 109, 125, 126), (70, 67, 77, 79), (281, 259, 260, 256), (326, 321, 298, 301), (49, 34, 45, 50), (130, 141, 164, 165), (141, 158, 164), (293, 290, 316, 319), (172, 150, 134, 151), (59, 58, 68, 61), (68, 62, 61), (207, 228, 210, 188), (307, 306, 330, 332), (330, 331, 332), (266, 245, 282, 268), (289, 360, 359, 329), (359, 328, 329), (254, 250, 267, 251), (99, 112, 128, 124), (128, 129, 124), (235, 214, 213, 236), (78, 81, 96, 97), (81, 98, 96), (312, 327, 350, 365), (32, 33, 41, 42), (33, 43, 41), (167, 166, 186, 179), (186, 180, 179), (399, 400, 411, 395), (411, 404, 395), (114, 144, 163, 147), (189, 226, 242, 220), (242, 221, 220), (345, 343, 342, 320), (152, 146, 133, 153), (82, 80, 86, 76), (351, 356, 325, 322), (261, 255, 238, 241), (21, 20, 28, 29), (382, 387, 395, 388), (162, 183, 206, 189), (101, 126, 132, 114), (335, 364, 363, 336), (188, 187, 209, 210), (312, 311, 335, 336), (158, 122, 140, 159), (158, 141, 122), (132, 148, 147, 114), (43, 40, 51, 52), (43, 33, 40), (316, 291, 272, 290), (388, 395, 404, 405), (133, 151, 154, 137), (226, 189, 206, 227), (326, 301, 279, 325), (80, 82, 72, 63), (30, 21, 29, 39), (261, 241, 218, 259), (114, 115, 100, 101), (51, 61, 62, 52), (190, 171, 162, 189), (39, 29, 49, 50), (63, 70, 79, 80), (389, 384, 382, 388), (159, 140, 179, 180), (342, 343, 291, 316), (22, 23, 17, 16), (22, 18, 19, 23), (174, 194, 193, 173), (191, 213, 194, 174), (192, 191, 213, 214), (154, 174, 173, 155), (151, 191, 174, 154), (172, 151, 191, 192), (153, 136, 135, 152), (137, 119, 136, 153), (138, 120, 119, 137), (136, 118, 117, 135), (119, 105, 118, 136), (120, 106, 105, 119), (118, 104, 103, 117), (105, 92, 104, 118), (106, 93, 92, 105), (104, 91, 90, 103), (104, 92, 84, 91), (93, 83, 84, 92), (90, 91, 82, 76), (84, 72, 82, 91), (83, 73, 72, 84), (131, 115, 133, 146), (114, 134, 133, 115), (144, 114, 134, 150), (111, 97, 96, 112), (96, 98, 128, 112), (116, 129, 128, 102), (128, 98, 102), (360, 361, 330, 359), (361, 331, 330), (305, 303, 304, 359), (359, 330, 306, 305), (304, 328, 359), (53, 42, 41, 58), (41, 43, 68, 58), (68, 43, 52, 62), (242, 227, 243, 221), (202, 201, 200, 221), (221, 243, 222, 202), (242, 226, 227), (186, 168, 165, 164), (186, 166, 168), (164, 159, 180, 186), (164, 158, 159), (400, 390, 391, 401), (412, 411, 400, 401), (414, 404, 411, 412), (414, 405, 404), (308, 310, 362, 334), (310, 333, 362), (334, 309, 308), (234, 232, 231, 211), (234, 233, 232), (231, 212, 211), (368, 341, 340, 338), (368, 358, 341), (340, 339, 338), (413, 394, 393, 403), (413, 402, 394), (393, 392, 403), (203, 205, 244, 224), (205, 225, 244), (224, 204, 203), (36, 38, 57, 48), (38, 46, 57), (48, 37, 36), (410, 407, 406, 396), (410, 409, 407), (406, 397, 396), (296, 275, 295, 297), (296, 276, 275), (295, 294, 297), (416, 431, 432, 428, 427, 433, 425, 422, 417, 415), (419, 418, 421, 420, 434, 423, 424, 430, 429, 426), (416, 415, 266, 268), (415, 417, 267, 266), (419, 191, 151, 418), (421, 134, 114, 420), (417, 422, 251, 267), (423, 170, 188, 424), (418, 151, 134, 421), (422, 425, 271, 251), (426, 213, 191, 419), (427, 428, 365, 316), (429, 236, 213, 426), (424, 188, 210, 430), (432, 431, 287, 312), (425, 433, 290, 271), (433, 427, 316, 290), (434, 147, 170, 423), (420, 114, 147, 434), (430, 210, 236, 429), (431, 416, 268, 287), (428, 432, 312, 365), (133, 153, 136, 118, 104, 91, 82, 80, 88, 100, 115), (375, 370, 346, 343, 342, 336, 378, 376, 356, 325, 355)])
_uv = me_plane_001.uv_layers.new(name='UVMap')
_uv.uv.foreach_set('vector', [0.0, 0.0, 0.0, 0.0, 0.0, 0.0, 0.0, 0.0, 0.0, 0.0, 0.0, 0.0, 0.0, 0.0, 0.0, 0.0, 0.0, 0.0, 0.0, 0.0, 0.0, 0.0, 0.0, 0.0, 0.0, 0.0, 0.0, 0.0, 0.0, 0.0, 0.0, 0.0, 0.0, 0.0, 0.0, 0.0, 0.0, 0.0, 0.0, 0.0, 0.0, 0.0, 0.0, 0.0, 0.0, 0.0, 0.0, 0.0, 0.0, 0.0, 0.0, 0.0, 0.0, 0.0, 0.0, 0.0, 0.0, 0.0, 0.0, 0.0, 0.0, 0.0, 0.0, 0.0, 0.0, 0.0, 0.0, 0.0, 0.0, 0.0, 0.0, 0.0, 0.0, 0.0, 0.0, 0.0, 0.0, 0.0, 0.0, 0.0, 0.0, 0.0, 0.0, 0.0, 0.0, 0.0, 0.0, 0.0, 0.0, 0.0, 0.0, 0.0, 0.0, 0.0, 0.0, 0.0, 0.0, 0.0, 0.0, 0.0, 0.0, 0.0, 0.0, 0.0, 0.0, 0.0, 0.0, 0.0, 0.0, 0.0, 0.0, 0.0, 0.0, 0.0, 0.0, 0.0, 0.0, 0.0, 0.0, 0.0, 0.0, 0.0, 0.0, 0.0, 0.0, 0.0, 0.0, 0.0, 0.0, 0.0, 0.0, 0.0, 0.0, 0.0, 0.0, 0.0, 0.0, 0.0, 0.0, 0.0, 0.0, 0.0, 0.0, 0.0, 0.0, 0.0, 0.0, 0.0, 0.0, 0.0, 0.0, 0.0, 0.0, 0.0, 0.0, 0.0, 0.0, 0.0, 0.0, 0.0, 0.0, 0.0, 0.0, 0.0, 0.0, 0.0, 0.0, 0.0, 0.0, 0.0, 0.0, 0.0, 0.0, 0.0, 0.0, 0.0, 0.0, 0.0, 0.0, 0.0, 0.0, 0.0, 0.0, 0.0, 0.0, 0.0, 0.0, 0.0, 0.0, 0.0, 0.0, 0.0, 0.0, 0.0, 0.0, 0.0, 0.0, 0.0, 0.0, 0.0, 0.0, 0.0, 0.0, 0.0, 0.0, 0.0, 0.0, 0.0, 0.0, 0.0, 0.0, 0.0, 0.0, 0.0, 0.0, 0.0, 0.0, 0.0, 0.0, 0.0, 0.0, 0.0, 0.0, 0.0, 0.0, 0.0, 0.0, 0.0, 0.0, 0.0, 0.0, 0.0, 0.0, 0.0, 0.0, 0.0, 0.0, 0.0, 0.0, 0.0, 0.0, 0.0, 0.0, 0.0, 0.0, 0.0, 0.0, 0.0, 0.0, 0.0, 0.0, 0.0, 0.0, 0.0, 0.0, 0.0, 0.0, 0.0, 0.0, 0.0, 0.0, 0.0, 0.0, 0.0, 0.0, 0.0, 0.0, 0.0, 0.0, 0.0, 0.0, 0.0, 0.0, 0.0, 0.0, 0.0, 0.0, 0.0, 0.0, 0.0, 0.0, 0.0, 0.0, 0.0, 0.0, 0.0, 0.0, 0.0, 0.0, 0.0, 0.0, 0.0, 0.0, 0.0, 0.0, 0.0, 0.0, 0.0, 0.0, 0.0, 0.0, 0.0, 0.0, 0.0, 0.0, 0.0, 0.0, 0.0, 0.0, 0.0, 0.0, 0.0, 0.0, 0.0, 0.0, 0.0, 0.0, 0.0, 0.0, 0.0, 0.0, 0.0, 0.0, 0.0, 0.0, 0.0, 0.0, 0.0, 0.0, 0.0, 0.0, 0.0, 0.0, 0.0, 0.0, 0.0, 0.0, 0.0, 0.0, 0.0, 0.0, 0.0, 0.0, 0.0, 0.0, 0.0, 0.0, 0.0, 0.0, 0.0, 0.0, 0.0, 0.0, 0.0, 0.0, 0.0, 0.0, 0.0, 0.0, 0.0, 0.0, 0.0, 0.0, 0.0, 0.0, 0.0, 0.0, 0.0, 0.0, 0.0, 0.0, 0.0, 0.0, 0.0, 0.0, 0.0, 0.0, 0.0, 0.0, 0.0, 0.0, 0.0, 0.0, 0.0, 0.0, 0.0, 0.0, 0.0, 0.0, 0.0, 0.0, 0.0, 0.0, 0.0, 0.0, 0.0, 0.0, 0.0, 0.0, 0.0, 0.0, 0.0, 0.0, 0.0, 0.0, 0.0, 0.0, 0.0, 0.0, 0.0, 0.0, 0.0, 0.0, 0.0, 0.0, 0.0, 0.0, 0.0, 0.0, 0.0, 0.0, 0.0, 0.0, 0.0, 0.0, 0.0, 0.0, 0.0, 0.0, 0.0, 0.0, 0.0, 0.0, 0.0, 0.0, 0.0, 0.0, 0.0, 0.0, 0.0, 0.0, 0.0, 0.0, 0.0, 0.0, 0.0, 0.0, 0.0, 0.0, 0.0, 0.0, 0.0, 0.0, 0.0, 0.0, 0.0, 0.0, 0.0, 0.0, 0.0, 0.0, 0.0, 0.0, 0.0, 0.0, 0.0, 0.0, 0.0, 0.0, 0.0, 0.0, 0.0, 0.0, 0.0, 0.0, 0.0, 0.0, 0.0, 0.0, 0.0, 0.0, 0.0, 0.0, 0.0, 0.0, 0.0, 0.0, 0.0, 0.0, 0.0, 0.0, 0.0, 0.0, 0.0, 0.0, 0.0, 0.0, 0.0, 0.0, 0.0, 0.0, 0.0, 0.0, 0.0, 0.0, 0.0, 0.0, 0.0, 0.0, 0.0, 0.0, 0.0, 0.0, 0.0, 0.0, 0.0, 0.0, 0.0, 0.0, 0.0, 0.0, 0.0, 0.0, 0.0, 0.0, 0.0, 0.0, 0.0, 0.0, 0.0, 0.0, 0.0, 0.0, 0.0, 0.0, 0.0, 0.0, 0.0, 0.0, 0.0, 0.0, 0.0, 0.0, 0.0, 0.0, 0.0, 0.0, 0.0, 0.0, 0.0, 0.0, 0.0, 0.0, 0.0, 0.0, 0.0, 0.0, 0.0, 0.0, 0.0, 0.0, 0.0, 0.0, 0.0, 0.0, 0.0, 0.0, 0.0, 0.0, 0.0, 0.0, 0.0, 0.0, 0.0, 0.0, 0.0, 0.0, 0.0, 0.0, 0.0, 0.0, 0.0, 0.0, 0.0, 0.0, 0.0, 0.0, 0.0, 0.0, 0.0, 0.0, 0.0, 0.0, 0.0, 0.0, 0.0, 0.0, 0.0, 0.0, 0.0, 0.0, 0.0, 0.0, 0.0, 0.0, 0.0, 0.0, 0.0, 0.0, 0.0, 0.0, 0.0, 0.0, 0.0, 0.0, 0.0, 0.0, 0.0, 0.0, 0.0, 0.0, 0.0, 0.0, 0.0, 0.0, 0.0, 0.0, 0.0, 0.0, 0.0, 0.0, 0.0, 0.0, 0.0, 0.0, 0.0, 0.0, 0.0, 0.0, 0.0, 0.0, 0.0, 0.0, 0.0, 0.0, 0.0, 0.0, 0.0, 0.0, 0.0, 0.0, 0.0, 0.0, 0.0, 0.0, 0.0, 0.0, 0.0, 0.0, 0.0, 0.0, 0.0, 0.0, 0.0, 0.0, 0.0, 0.0, 0.0, 0.0, 0.0, 0.0, 0.0, 0.0, 0.0, 0.0, 0.0, 0.0, 0.0, 0.0, 0.0, 0.0, 0.0, 0.0, 0.0, 0.0, 0.0, 0.0, 0.0, 0.0, 0.0, 0.0, 0.0, 0.0, 0.0, 0.0, 0.0, 0.0, 0.0, 0.0, 0.0, 0.0, 0.0, 0.0, 0.0, 0.0, 0.0, 0.0, 0.0, 0.0, 0.0, 0.0, 0.0, 0.0, 0.0, 0.0, 0.0, 0.0, 0.0, 0.0, 0.0, 0.0, 0.0, 0.0, 0.0, 0.0, 0.0, 0.0, 0.0, 0.0, 0.0, 0.0, 0.0, 0.0, 0.0, 0.0, 0.0, 0.0, 0.0, 0.0, 0.0, 0.0, 0.0, 0.0, 0.0, 0.0, 0.0, 0.0, 0.0, 0.0, 0.0, 0.0, 0.0, 0.0, 0.0, 0.0, 0.0, 0.0, 0.0, 0.0, 0.0, 0.0, 0.0, 0.0, 0.0, 0.0, 0.0, 0.0, 0.0, 0.0, 0.0, 0.0, 0.0, 0.0, 0.0, 0.0, 0.0, 0.0, 0.0, 0.0, 0.0, 0.0, 0.0, 0.0, 0.0, 0.0, 0.0, 0.0, 0.0, 0.0, 0.0, 0.0, 0.0, 0.0, 0.0, 0.0, 0.0, 0.0, 0.0, 0.0, 0.0, 0.0, 0.0, 0.0, 0.0, 0.0, 0.0, 0.0, 0.0, 0.0, 0.0, 0.0, 0.0, 0.0, 0.0, 0.0, 0.0, 0.0, 0.0, 0.0, 0.0, 0.0, 0.0, 0.0, 0.0, 0.0, 0.0, 0.0, 0.0, 0.0, 0.0, 0.0, 0.0, 0.0, 0.0, 0.0, 0.0, 0.0, 0.0, 0.0, 0.0, 0.0, 0.0, 0.0, 0.0, 0.0, 0.0, 0.0, 0.0, 0.0, 0.0, 0.0, 0.0, 0.0, 0.0, 0.0, 0.0, 0.0, 0.0, 0.0, 0.0, 0.0, 0.0, 0.0, 0.0, 0.0, 0.0, 0.0, 0.0, 0.0, 0.0, 0.0, 0.0, 0.0, 0.0, 0.0, 0.0, 0.0, 0.0, 0.0, 0.0, 0.0, 0.0, 0.0, 0.0, 0.0, 0.0, 0.0, 0.0, 0.0, 0.0, 0.0, 0.0, 0.0, 0.0, 0.0, 0.0, 0.0, 0.0, 0.0, 0.0, 0.0, 0.0, 0.0, 0.0, 0.0, 0.0, 0.0, 0.0, 0.0, 0.0, 0.0, 0.0, 0.0, 0.0, 0.0, 0.0, 0.0, 0.0, 0.0, 0.0, 0.0, 0.0, 0.0, 0.0, 0.0, 0.0, 0.0, 0.0, 0.0, 0.0, 0.0, 0.0, 0.0, 0.0, 0.0, 0.0, 0.0, 0.0, 0.0, 0.0, 0.0, 0.0, 0.0, 0.0, 0.0, 0.0, 0.0, 0.0, 0.0, 0.0, 0.0, 0.0, 0.0, 0.0, 0.0, 0.0, 0.0, 0.0, 0.0, 0.0, 0.0, 0.0, 0.0, 0.0, 0.0, 0.0, 0.0, 0.0, 0.0, 0.0, 0.0, 0.0, 0.0, 0.0, 0.0, 0.0, 0.0, 0.0, 0.0, 0.0, 0.0, 0.0, 0.0, 0.0, 0.0, 0.0, 0.0, 0.0, 0.0, 0.0, 0.0, 0.0, 0.0, 0.0, 0.0, 0.0, 0.0, 0.0, 0.0, 0.0, 0.0, 0.0, 0.0, 0.0, 0.0, 0.0, 0.0, 0.0, 0.0, 0.0, 0.0, 0.0, 0.0, 0.0, 0.0, 0.0, 0.0, 0.0, 0.0, 0.0, 0.0, 0.0, 0.0, 0.0, 0.0, 0.0, 0.0, 0.0, 0.0, 0.0, 0.0, 0.0, 0.0, 0.0, 0.0, 0.0, 0.0, 0.0, 0.0, 0.0, 0.0, 0.0, 0.0, 0.0, 0.0, 0.0, 0.0, 0.0, 0.0, 0.0, 0.0, 0.0, 0.0, 0.0, 0.0, 0.0, 0.0, 0.0, 0.0, 0.0, 0.0, 0.0, 0.0, 0.0, 0.0, 0.0, 0.0, 0.0, 0.0, 0.0, 0.0, 0.0, 0.0, 0.0, 0.0, 0.0, 0.0, 0.0, 0.0, 0.0, 0.0, 0.0, 0.0, 0.0, 0.0, 0.0, 0.0, 0.0, 0.0, 0.0, 0.0, 0.0, 0.0, 0.0, 0.0, 0.0, 0.0, 0.0, 0.0, 0.0, 0.0, 0.0, 0.0, 0.0, 0.0, 0.0, 0.0, 0.0, 0.0, 0.0, 0.0, 0.0, 0.0, 0.0, 0.0, 0.0, 0.0, 0.0, 0.0, 0.0, 0.0, 0.0, 0.0, 0.0, 0.0, 0.0, 0.0, 0.0, 0.0, 0.0, 0.0, 0.0, 0.0, 0.0, 0.0, 0.0, 0.0, 0.0, 0.0, 0.0, 0.0, 0.0, 0.0, 0.0, 0.0, 0.0, 0.0, 0.0, 0.0, 0.0, 0.0, 0.0, 0.0, 0.0, 0.0, 0.0, 0.0, 0.0, 0.0, 0.0, 0.0, 0.0, 0.0, 0.0, 0.0, 0.0, 0.0, 0.0, 0.0, 0.0, 0.0, 0.0, 0.0, 0.0, 0.0, 0.0, 0.0, 0.0, 0.0, 0.0, 0.0, 0.0, 0.0, 0.0, 0.0, 0.0, 0.0, 0.0, 0.0, 0.0, 0.0, 0.0, 0.0, 0.0, 0.0, 0.0, 0.0, 0.0, 0.0, 0.0, 0.0, 0.0, 0.0, 0.0, 0.0, 0.0, 0.0, 0.0, 0.0, 0.0, 0.0, 0.0, 0.0, 0.0, 0.0, 0.0, 0.0, 0.0, 0.0, 0.0, 0.0, 0.0, 0.0, 0.0, 0.0, 0.0, 0.0, 0.0, 0.0, 0.0, 0.0, 0.0, 0.0, 0.0, 0.0, 0.0, 0.0, 0.0, 0.0, 0.0, 0.0, 0.0, 0.0, 0.0, 0.0, 0.0, 0.0, 0.0, 0.0, 0.0, 0.0, 0.0, 0.0, 0.0, 0.0, 0.0, 0.0, 0.0, 0.0, 0.0, 0.0, 0.0, 0.0, 0.0, 0.0, 0.0, 0.0, 0.0, 0.0, 0.0, 0.0, 0.0, 0.0, 0.0, 0.0, 0.0, 0.0, 0.0, 0.0, 0.0, 0.0, 0.0, 0.0, 0.0, 0.0, 0.0, 0.0, 0.0, 0.0, 0.0, 0.0, 0.0, 0.0, 0.0, 0.0, 0.0, 0.0, 0.0, 0.0, 0.0, 0.0, 0.0, 0.0, 0.0, 0.0, 0.0, 0.0, 0.0, 0.0, 0.0, 0.0, 0.0, 0.0, 0.0, 0.0, 0.0, 0.0, 0.0, 0.0, 0.0, 0.0, 0.0, 0.0, 0.0, 0.0, 0.0, 0.0, 0.0, 0.0, 0.0, 0.0, 0.0, 0.0, 0.0, 0.0, 0.0, 0.0, 0.0, 0.0, 0.0, 0.0, 0.0, 0.0, 0.0, 0.0, 0.0, 0.0, 0.0, 0.0, 0.0, 0.0, 0.0, 0.0, 0.0, 0.0, 0.0, 0.0, 0.0, 0.0, 0.0, 0.0, 0.0, 0.0, 0.0, 0.0, 0.0, 0.0, 0.0, 0.0, 0.0, 0.0, 0.0, 0.0, 0.0, 0.0, 0.0, 0.0, 0.0, 0.0, 0.0, 0.0, 0.0, 0.0, 0.0, 0.0, 0.0, 0.0, 0.0, 0.0, 0.0, 0.0, 0.0, 0.0, 0.0, 0.0, 0.0, 0.0, 0.0, 0.0, 0.0, 0.0, 0.0, 0.0, 0.0, 0.0, 0.0, 0.0, 0.0, 0.0, 0.0, 0.0, 0.0, 0.0, 0.0, 0.0, 0.0, 0.0, 0.0, 0.0, 0.0, 0.0, 0.0, 0.0, 0.0, 0.0, 0.0, 0.0, 0.0, 0.0, 0.0, 0.0, 0.0, 0.0, 0.0, 0.0, 0.0, 0.0, 0.0, 0.0, 0.0, 0.0, 0.0, 0.0, 0.0, 0.0, 0.0, 0.0, 0.0, 0.0, 0.0, 0.0, 0.0, 0.0, 0.0, 0.0, 0.0, 0.0, 0.0, 0.0, 0.0, 0.0, 0.0, 0.0, 0.0, 0.0, 0.0, 0.0, 0.0, 0.0, 0.0, 0.0, 0.0, 0.0, 0.0, 0.0, 0.0, 0.0, 0.0, 0.0, 0.0, 0.0, 0.0, 0.0, 0.0, 0.0, 0.0, 0.0, 0.0, 0.0, 0.0, 0.0, 0.0, 0.0, 0.0, 0.0, 0.0, 0.0, 0.0, 0.0, 0.0, 0.0, 0.0, 0.0, 0.0, 0.0, 0.0, 0.0, 0.0, 0.0, 0.0, 0.0, 0.0, 0.0, 0.0, 0.0, 0.0, 0.0, 0.0, 0.0, 0.0, 0.0, 0.0, 0.0, 0.0, 0.0, 0.0, 0.0, 0.0, 0.0, 0.0, 0.0, 0.0, 0.0, 0.0, 0.0, 0.0, 0.0, 0.0, 0.0, 0.0, 0.0, 0.0, 0.0, 0.0, 0.0, 0.0, 0.0, 0.0, 0.0, 0.0, 0.0, 0.0, 0.0, 0.0, 0.0, 0.0, 0.0, 0.0, 0.0, 0.0, 0.0, 0.0, 0.0, 0.0, 0.0, 0.0, 0.0, 0.0, 0.0, 0.0, 0.0, 0.0, 0.0, 0.0, 0.0, 0.0, 0.0, 0.0, 0.0, 0.0, 0.0, 0.0, 0.0, 0.0, 0.0, 0.0, 0.0, 0.0, 0.0, 0.0, 0.0, 0.0, 0.0, 0.0, 0.0, 0.0, 0.0, 0.0, 0.0, 0.0, 0.0, 0.0, 0.0, 0.0, 0.0, 0.0, 0.0, 0.0, 0.0, 0.0, 0.0, 0.0, 0.0, 0.0, 0.0, 0.0, 0.0, 0.0, 0.0, 0.0, 0.0, 0.0, 0.0, 0.0, 0.0, 0.0, 0.0, 0.0, 0.0, 0.0, 0.0, 0.0, 0.0, 0.0, 0.0, 0.0, 0.0, 0.0, 0.0, 0.0, 0.0, 0.0, 0.0, 0.0, 0.0, 0.0, 0.0, 0.0, 0.0, 0.0, 0.0, 0.0, 0.0, 0.0, 0.0, 0.0, 0.0, 0.0, 0.0, 0.0, 0.0, 0.0, 0.0, 0.0, 0.0, 0.0, 0.0, 0.0, 0.0, 0.0, 0.0, 0.0, 0.0, 0.0, 0.0, 0.0, 0.0, 0.0, 0.0, 0.0, 0.0, 0.0, 0.0, 0.0, 0.0, 0.0, 0.0, 0.0, 0.0, 0.0, 0.0, 0.0, 0.0, 0.0, 0.0, 0.0, 0.0, 0.0, 0.0, 0.0, 0.0, 0.0, 0.0, 0.0, 0.0, 0.0, 0.0, 0.0, 0.0, 0.0, 0.0, 0.0, 0.0, 0.0, 0.0, 0.0, 0.0, 0.0, 0.0, 0.0, 0.0, 0.0, 0.0, 0.0, 0.0, 0.0, 0.0, 0.0, 0.0, 0.0, 0.0, 0.0, 0.0, 0.0, 0.0, 0.0, 0.0, 0.0, 0.0, 0.0, 0.0, 0.0, 0.0, 0.0, 0.0, 0.0, 0.0, 0.0, 0.0, 0.0, 0.0, 0.0, 0.0, 0.0, 0.0, 0.0, 0.0, 0.0, 0.0, 0.0, 0.0, 0.0, 0.0, 0.0, 0.0, 0.0, 0.0, 0.0, 0.0, 0.0, 0.0, 0.0, 0.0, 0.0, 0.0, 0.0, 0.0, 0.0, 0.0, 0.0, 0.0, 0.0, 0.0, 0.0, 0.0, 0.0, 0.0, 0.0, 0.0, 0.0, 0.0, 0.0, 0.0, 0.0, 0.0, 0.0, 0.0, 0.0, 0.0, 0.0, 0.0, 0.0, 0.0, 0.0, 0.0, 0.0, 0.0, 0.0, 0.0, 0.0, 0.0, 0.0, 0.0, 0.0, 0.0, 0.0, 0.0, 0.0, 0.0, 0.0, 0.0, 0.0, 0.0, 0.0, 0.0, 0.0, 0.0, 0.0, 0.0, 0.0, 0.0, 0.0, 0.0, 0.0, 0.0, 0.0, 0.0, 0.0, 0.0, 0.0, 0.0, 0.0, 0.0, 0.0, 0.0, 0.0, 0.0, 0.0, 0.0, 0.0, 0.0, 0.0, 0.0, 0.0, 0.0, 0.0, 0.0, 0.0, 0.0, 0.0, 0.0, 0.0, 0.0, 0.0, 0.0, 0.0, 0.0, 0.0, 0.0, 0.0, 0.0, 0.0, 0.0, 0.0, 0.0, 0.0, 0.0, 0.0, 0.0, 0.0, 0.0, 0.0, 0.0, 0.0, 0.0, 0.0, 0.0, 0.0, 0.0, 0.0, 0.0, 0.0, 0.0, 0.0, 0.0, 0.0, 0.0, 0.0, 0.0, 0.0, 0.0, 0.0, 0.0, 0.0, 0.0, 0.0, 0.0, 0.0, 0.0, 0.0, 0.0, 0.0, 0.0, 0.0, 0.0, 0.0, 0.0, 0.0, 0.0, 0.0, 0.0, 0.0, 0.0, 0.0, 0.0, 0.0, 0.0, 0.0, 0.0, 0.0, 0.0, 0.0, 0.0, 0.0, 0.0, 0.0, 0.0, 0.0, 0.0, 0.0, 0.0, 0.0, 0.0, 0.0, 0.0, 0.0, 0.0, 0.0, 0.0, 0.0, 0.0, 0.0, 0.0, 0.0, 0.0, 0.0, 0.0, 0.0, 0.0, 0.0, 0.0, 0.0, 0.0, 0.0, 0.0, 0.0, 0.0, 0.0, 0.0, 0.0, 0.0, 0.0, 0.0, 0.0, 0.0, 0.0, 0.0, 0.0, 0.0, 0.0, 0.0, 0.0, 0.0, 0.0, 0.0, 0.0, 0.0, 0.0, 0.0, 0.0, 0.0, 0.0, 0.0, 0.0, 0.0, 0.0, 0.0, 0.0, 0.0, 0.0, 0.0, 0.0, 0.0, 0.0, 0.0, 0.0, 0.0, 0.0, 0.0, 0.0, 0.0, 0.0, 0.0, 0.0, 0.0, 0.0, 0.0, 0.0, 0.0, 0.0, 0.0, 0.0, 0.0, 0.0, 0.0, 0.0, 0.0, 0.0, 0.0, 0.0, 0.0, 0.0, 0.0, 0.0, 0.0, 0.0, 0.0, 0.0, 0.0, 0.0, 0.0, 0.0, 0.0, 0.0, 0.0, 0.0, 0.0, 0.0, 0.0, 0.0, 0.0, 0.0, 0.0, 0.0, 0.0, 0.0, 0.0, 0.0, 0.0, 0.0, 0.0, 0.0, 0.0, 0.0, 0.0, 0.0, 0.0, 0.0, 0.0, 0.0, 0.0, 0.0, 0.0, 0.0, 0.0, 0.0, 0.0, 0.0, 0.0, 0.0, 0.0, 0.0, 0.0, 0.0, 0.0, 0.0, 0.0, 0.0, 0.0, 0.0, 0.0, 0.0, 0.0, 0.0, 0.0, 0.0, 0.0, 0.0, 0.0, 0.0, 0.0, 0.0, 0.0, 0.0, 0.0, 0.0, 0.0, 0.0, 0.0, 0.0, 0.0, 0.0, 0.0, 0.0, 0.0, 0.0, 0.0, 0.0, 0.0, 0.0, 0.0, 0.0, 0.0, 0.0, 0.0, 0.0, 0.0, 0.0, 0.0, 0.0, 0.0, 0.0, 0.0, 0.0, 0.0, 0.0, 0.0, 0.0, 0.0, 0.0, 0.0, 0.0, 0.0, 0.0, 0.0, 0.0, 0.0, 0.0, 0.0, 0.0, 0.0, 0.0, 0.0, 0.0, 0.0, 0.0, 0.0, 0.0, 0.0, 0.0, 0.0, 0.0, 0.0, 0.0, 0.0, 0.0, 0.0, 0.0, 0.0, 0.0, 0.0, 0.0, 0.0, 0.0, 0.0, 0.0, 0.0, 0.0, 0.0, 0.0, 0.0, 0.0, 0.0, 0.0, 0.0, 0.0, 0.0, 0.0, 0.0, 0.0, 0.0, 0.0, 0.0, 0.0, 0.0, 0.0, 0.0, 0.0, 0.0, 0.0, 0.0, 0.0, 0.0, 0.0, 0.0, 0.0, 0.0, 0.0, 0.0, 0.0, 0.0, 0.0, 0.0, 0.0, 0.0, 0.0, 0.0, 0.0, 0.0, 0.0, 0.0, 0.0, 0.0, 0.0, 0.0, 0.0, 0.0, 0.0, 0.0, 0.0, 0.0, 0.0, 0.0, 0.0, 0.0, 0.0, 0.0, 0.0, 0.0, 0.0, 0.0, 0.0, 0.0, 0.0, 0.0, 0.0, 0.0, 0.0, 0.0, 0.0, 0.0, 0.0, 0.0, 0.0, 0.0, 0.0, 0.0, 0.0, 0.0, 0.0, 0.0, 0.0, 0.0, 0.0, 0.0, 0.0, 0.0, 0.0, 0.0, 0.0, 0.0, 0.0, 0.0, 0.0, 0.0, 0.0, 0.0, 0.0, 0.0, 0.0, 0.0, 0.0, 0.0, 0.0, 0.0, 0.0, 0.0, 0.0, 0.0, 0.0, 0.0, 0.0, 0.0, 0.0, 0.0, 0.0, 0.0, 0.0, 0.0, 0.0, 0.0, 0.0, 0.0, 0.0, 0.0, 0.0, 0.0, 0.0, 0.0, 0.0, 0.0, 0.0, 0.0, 0.0, 0.0, 0.0, 0.0, 0.0, 0.0, 0.0, 0.0, 0.0, 0.0, 0.0, 0.0, 0.0, 0.0, 0.0, 0.0, 0.0, 0.0, 0.0, 0.0, 0.0, 0.0, 0.0, 0.0, 0.0, 0.0, 0.0, 0.0, 0.0, 0.0, 0.0, 0.0, 0.0, 0.0, 0.0, 0.0, 0.0, 0.0, 0.0, 0.0, 0.0, 0.0, 0.0, 0.0, 0.0, 0.0, 0.0, 0.0, 0.0, 0.0, 0.0, 0.0, 0.0, 0.0, 0.0, 0.0, 0.0, 0.0, 0.0, 0.0, 0.0, 0.0, 0.0, 0.0, 0.0, 0.0, 0.0, 0.0, 0.0, 0.0, 0.0, 0.0, 0.0, 0.0, 0.0, 0.0, 0.0, 0.0, 0.0, 0.0, 0.0, 0.0, 0.0, 0.0, 0.0, 0.0, 0.0, 0.0, 0.0, 0.0, 0.0, 0.0, 0.0, 0.0, 0.0, 0.0, 0.0, 0.0, 0.0, 0.0, 0.0, 0.0, 0.0, 0.0, 0.0, 0.0, 0.0, 0.0, 0.0, 0.0, 0.0, 0.0, 0.0, 0.0, 0.0, 0.0, 0.0, 0.0, 0.0, 0.0, 0.0, 0.0, 0.0, 0.0, 0.0, 0.0, 0.0, 0.0, 0.0, 0.0, 0.0, 0.0, 0.0, 0.0, 0.0, 0.0, 0.0, 0.0, 0.0, 0.0, 0.0, 0.0, 0.0, 0.0, 0.0, 0.0, 0.0, 0.0, 0.0, 0.0, 0.0, 0.0, 0.0, 0.0, 0.0, 0.0, 0.0, 0.0, 0.0, 0.0, 0.0, 0.0, 0.0, 0.0, 0.0, 0.0, 0.0, 0.0, 0.0, 0.0, 0.0, 0.0, 0.0, 0.0, 0.0, 0.0, 0.0, 0.0, 0.0, 0.0, 0.0, 0.0, 0.0, 0.0, 0.0, 0.0, 0.0, 0.0, 0.0, 0.0, 0.0, 0.0, 0.0, 0.0, 0.0, 0.0, 0.0, 0.0, 0.0, 0.0, 0.0, 0.0, 0.0, 0.0, 0.0, 0.0, 0.0, 0.0, 0.0, 0.0, 0.0, 0.0, 0.0, 0.0, 0.0, 0.0, 0.0, 0.0, 0.0, 0.0, 0.0, 0.0, 0.0, 0.0, 0.0, 0.0, 0.0, 0.0, 0.0, 0.0, 0.0, 0.0, 0.0, 0.0, 0.0, 0.0, 0.0, 0.0, 0.0, 0.0, 0.0, 0.0, 0.0, 0.0, 0.0, 0.0, 0.0, 0.0, 0.0, 0.0, 0.0, 0.0, 0.0, 0.0, 0.0, 0.0, 0.0, 0.0, 0.0, 0.0, 0.0, 0.0, 0.0, 0.0, 0.0, 0.0, 0.0, 0.0, 0.0, 0.0, 0.0, 0.0, 0.0, 0.0, 0.0, 0.0, 0.0, 0.0, 0.0, 0.0, 0.0, 0.0, 0.0, 0.0, 0.0, 0.0, 0.0, 0.0, 0.0, 0.0, 0.0, 0.0, 0.0, 0.0, 0.0, 0.0, 0.0, 0.0, 0.0, 0.0, 0.0, 0.0, 0.0, 0.0, 0.0, 0.0, 0.0, 0.0, 0.0, 0.0, 0.0, 0.0, 0.0, 0.0, 0.0, 0.0, 0.0, 0.0, 0.0, 0.0, 0.0, 0.0, 0.0, 0.0, 0.0, 0.0, 0.0, 0.0, 0.0, 0.0, 0.0, 0.0, 0.0, 0.0, 0.0, 0.0, 0.0, 0.0, 0.0, 0.0, 0.0, 0.0, 0.0, 0.0, 0.0, 0.0, 0.0, 0.0, 0.0, 0.0, 0.0, 0.0, 0.0, 0.0, 0.0, 0.0, 0.0, 0.0, 0.0, 0.0, 0.0, 0.0, 0.0, 0.0, 0.0, 0.0, 0.0, 0.0, 0.0, 0.0, 0.0, 0.0, 0.0, 0.0, 0.0, 0.0, 0.0, 0.0, 0.0, 0.0, 0.0, 0.0, 0.0, 0.0, 0.0, 0.0, 0.0, 0.0, 0.0, 0.0, 0.0, 0.0, 0.0, 0.0, 0.0, 0.0, 0.0, 0.0, 0.0, 0.0, 0.0, 0.0, 0.0, 0.0, 0.0, 0.0, 0.0, 0.0, 0.0, 0.0, 0.0, 0.0, 0.0, 0.0, 0.0, 0.0, 0.0, 0.0, 0.0, 0.0, 0.0, 0.0, 0.0, 0.0, 0.0, 0.0, 0.0, 0.0, 0.0, 0.0, 0.0, 0.0, 0.0, 0.0, 0.0, 0.0, 0.0, 0.0, 0.0, 0.0, 0.0, 0.0, 0.0, 0.0, 0.0, 0.0, 0.0, 0.0, 0.0, 0.0, 0.0, 0.0, 0.0, 0.0, 0.0, 0.0, 0.0, 0.0, 0.0, 0.0, 0.0, 0.0, 0.0, 0.0, 0.0, 0.0, 0.0, 0.0, 0.0, 0.0, 0.0, 0.0, 0.0, 0.0, 0.0, 0.0, 0.0, 0.0, 0.0, 0.0, 0.0, 0.0, 0.0, 0.0, 0.0, 0.0, 0.0, 0.0, 0.0, 0.0, 0.0, 0.0, 0.0, 0.0, 0.0, 0.0, 0.0, 0.0, 0.0, 0.0, 0.0, 0.0, 0.0, 0.0, 0.0, 0.0, 0.0, 0.0, 0.0, 0.0, 0.0, 0.0, 0.0, 0.0, 0.0, 0.0, 0.0, 0.0, 0.0, 0.0, 0.0, 0.0, 0.0, 0.0, 0.0, 0.0, 0.0, 0.0, 0.0, 0.0, 0.0, 0.0, 0.0, 0.0, 0.0, 0.0, 0.0, 0.0, 0.0, 0.0, 0.0, 0.0, 0.0, 0.0, 0.0, 0.0, 0.0, 0.0, 0.0, 0.0, 0.0, 0.0, 0.0, 0.0, 0.0, 0.0, 0.0, 0.0, 0.0, 0.0, 0.0, 0.0, 0.0, 0.0, 0.0, 0.0, 0.0, 0.0, 0.0, 0.0, 0.0, 0.0, 0.0, 0.0, 0.0, 0.0, 0.0, 0.0, 0.0, 0.0, 0.0, 0.0, 0.0, 0.0, 0.0, 0.0, 0.0, 0.0, 0.0, 0.0, 0.0, 0.0, 0.0, 0.0, 0.0, 0.0, 0.0, 0.0, 0.0, 0.0, 0.0, 0.0, 0.0, 0.0, 0.0, 0.0, 0.0, 0.0, 0.0, 0.0, 0.0, 0.0, 0.0, 0.0, 0.0, 0.0, 0.0])
me_plane_001.materials.append(None)
me_plane_001.use_remesh_preserve_volume = False
me_plane_001.use_remesh_preserve_attributes = False
me_plane_001.use_mirror_vertex_groups = False
me_plane_001.update()
me_cube_001 = bpy.data.meshes.new('Cube.001')
me_cube_001.from_pydata([(-1.355, -0.6644, -0.9041), (-1.355, -1.0, -0.5333), (-1.355, 1.0, -0.5333), (-1.355, 0.6644, -0.9041), (1.0, 0.6644, -0.9041), (1.0, 1.0, -0.5333), (1.0, -1.0, -0.5333), (1.0, -0.6644, -0.9041), (-1.355, -1.0, 0.9352), (-1.355, -0.6644, 1.306), (-1.355, 0.6644, 1.306), (-1.355, 1.0, 0.9352), (1.0, 1.0, 0.9352), (1.0, 0.6644, 1.306), (1.0, -0.6644, 1.306), (1.0, -1.0, 0.9352), (1.0, 0.5505, 1.049), (1.0, 0.7432, 0.8362), (1.0, 0.7432, -0.4344), (1.0, 0.5505, -0.6473), (1.0, -0.7432, 0.8362), (1.0, -0.5505, 1.049), (1.0, -0.5505, -0.6473), (1.0, -0.7432, -0.4344), (1.544, 0.504, -0.6374), (1.544, 0.7586, -0.356), (1.544, -0.7586, -0.356), (1.544, -0.504, -0.6374), (1.544, 0.7586, 0.7579), (1.544, 0.504, 1.039), (1.544, -0.504, 1.039), (1.544, -0.7586, 0.7579), (1.024, -0.9704, -0.546), (1.024, -0.6761, -0.8712), (1.519, -0.5302, -0.6285), (1.519, -0.7507, -0.3847), (1.025, -0.6282, -0.8919), (1.025, 0.6282, -0.8919), (1.519, 0.4825, -0.6496), (1.519, -0.4825, -0.6496), (1.025, 0.9887, -0.4959), (1.025, 0.9887, 0.8978), (1.518, 0.7699, 0.7371), (1.518, 0.7699, -0.3352), (1.024, 0.9704, 0.9479), (1.024, 0.6761, 1.273), (1.519, 0.5302, 1.03), (1.519, 0.7507, 0.7866), (1.025, 0.6282, 1.294), (1.025, -0.6282, 1.294), (1.519, -0.4825, 1.052), (1.519, 0.4825, 1.052), (1.025, -0.9887, 0.8978), (1.025, -0.9887, -0.4959), (1.518, -0.7699, -0.3352), (1.518, -0.7699, 0.7371), (1.024, -0.6761, 1.273), (1.024, -0.9704, 0.9479), (1.519, -0.7507, 0.7866), (1.519, -0.5302, 1.03), (1.024, 0.6761, -0.8712), (1.024, 0.9704, -0.546), (1.519, 0.7507, -0.3847), (1.519, 0.5302, -0.6285), (1.008, -0.9557, -0.4988), (1.121, -0.8847, -0.631), (1.121, -0.7284, -0.8037), (1.008, -0.6612, -0.8231), (1.452, -0.6306, -0.6411), (1.503, -0.5152, -0.5804), (1.503, -0.736, -0.3375), (1.452, -0.7375, -0.5229), (1.019, -0.6282, -0.8639), (1.122, -0.5071, -0.9155), (1.122, 0.5071, -0.9155), (1.019, 0.6282, -0.8639), (1.448, 0.4108, -0.7553), (1.513, 0.4825, -0.6216), (1.513, -0.4825, -0.6216), (1.448, -0.4108, -0.7553), (0.9863, 0.9288, -0.4959), (1.123, 0.9694, -0.3709), (1.123, 0.9694, 0.7728), (0.9863, 0.9288, 0.8978), (1.445, 0.8262, 0.6676), (1.479, 0.71, 0.7371), (1.479, 0.71, -0.3352), (1.445, 0.8262, -0.2658), (1.008, 0.9557, 0.9007), (1.121, 0.8847, 1.033), (1.121, 0.7284, 1.206), (1.008, 0.6612, 1.225), (1.452, 0.6306, 1.043), (1.503, 0.5152, 0.9822), (1.503, 0.736, 0.7394), (1.452, 0.7375, 0.9248), (1.019, 0.6282, 1.266), (1.122, 0.5071, 1.317), (1.122, -0.5071, 1.317), (1.019, -0.6282, 1.266), (1.448, -0.4108, 1.157), (1.513, -0.4825, 1.024), (1.513, 0.4825, 1.024), (1.448, 0.4108, 1.157), (0.9863, -0.9288, 0.8978), (1.123, -0.9694, 0.7728), (1.123, -0.9694, -0.3709), (0.9863, -0.9288, -0.4959), (1.445, -0.8262, -0.2658), (1.479, -0.71, -0.3352), (1.479, -0.71, 0.7371), (1.445, -0.8262, 0.6676), (1.008, -0.6612, 1.225), (1.121, -0.7284, 1.206), (1.121, -0.8847, 1.033), (1.008, -0.9557, 0.9007), (1.452, -0.7375, 0.9248), (1.503, -0.736, 0.7394), (1.503, -0.5152, 0.9822), (1.452, -0.6306, 1.043), (1.008, 0.6612, -0.8231), (1.121, 0.7284, -0.8037), (1.121, 0.8847, -0.631), (1.008, 0.9557, -0.4988), (1.452, 0.7375, -0.5229), (1.503, 0.736, -0.3375), (1.503, 0.5152, -0.5804), (1.452, 0.6306, -0.6411), (1.476, 0.4342, 0.87), (1.544, 0.4501, 0.9178), (1.544, 0.6371, 0.7111), (1.476, 0.5863, 0.7021), (1.476, 0.5863, -0.3002), (1.544, 0.6371, -0.3093), (1.544, 0.4501, -0.5159), (1.476, 0.4342, -0.4681), (1.476, -0.5863, 0.7021), (1.544, -0.6371, 0.7111), (1.544, -0.4501, 0.9178), (1.476, -0.4342, 0.87), (1.476, -0.4342, -0.4681), (1.544, -0.4501, -0.5159), (1.544, -0.6371, -0.3093), (1.476, -0.5863, -0.3002), (1.544, -0.6735, -0.2843), (1.544, -0.6735, 0.6862), (1.544, -0.7222, 0.705), (1.544, -0.7222, -0.3031), (1.544, -0.4265, 0.9541), (1.544, 0.4265, 0.9541), (1.544, 0.4481, 1.003), (1.544, -0.4481, 1.003), (1.544, 0.4929, 0.9246), (1.544, 0.6473, 0.754), (1.544, 0.6961, 0.7728), (1.544, 0.5146, 0.9734), (1.544, 0.6473, -0.3521), (1.544, 0.4929, -0.5228), (1.544, 0.5146, -0.5715), (1.544, 0.6961, -0.3709), (1.544, 0.4265, -0.5523), (1.544, -0.4265, -0.5523), (1.544, -0.4481, -0.601), (1.544, 0.4481, -0.601), (1.544, 0.6735, 0.6862), (1.544, 0.6735, -0.2843), (1.544, 0.7222, -0.3031), (1.544, 0.7222, 0.705), (1.544, -0.6473, 0.754), (1.544, -0.4929, 0.9246), (1.544, -0.5146, 0.9734), (1.544, -0.6961, 0.7728), (1.544, -0.4929, -0.5228), (1.544, -0.6473, -0.3521), (1.544, -0.6961, -0.3709), (1.544, -0.5146, -0.5715), (2.053, -0.5734, -0.03011), (2.053, -0.5734, 0.432), (2.053, -0.5966, 0.4409), (2.053, -0.5966, -0.03906), (2.053, -0.2031, 0.8412), (2.053, 0.2031, 0.8412), (2.053, 0.2134, 0.8644), (2.053, -0.2134, 0.8644), (2.053, 0.4476, 0.7829), (2.053, 0.5211, 0.7016), (2.053, 0.5443, 0.7106), (2.053, 0.4579, 0.8061), (2.053, 0.5211, -0.2997), (2.053, 0.4476, -0.381), (2.053, 0.4579, -0.4042), (2.053, 0.5443, -0.3087), (2.053, 0.2031, -0.4393), (2.053, -0.2031, -0.4393), (2.053, -0.2134, -0.4625), (2.053, 0.2134, -0.4625), (2.053, 0.5734, 0.432), (2.053, 0.5734, -0.03011), (2.053, 0.5966, -0.03906), (2.053, 0.5966, 0.4409), (2.053, -0.5211, 0.7016), (2.053, -0.4476, 0.7829), (2.053, -0.4579, 0.8061), (2.053, -0.5443, 0.7106), (2.053, -0.4476, -0.381), (2.053, -0.5211, -0.2997), (2.053, -0.5443, -0.3087), (2.053, -0.4579, -0.4042)], [], [(0, 3, 4, 7), (17, 16, 21, 20, 23, 22, 19, 18), (14, 13, 10, 9), (11, 12, 5, 2), (15, 8, 1, 6), (10, 13, 12, 11), (4, 3, 2, 5), (14, 9, 8, 15), (0, 7, 6, 1), (54, 55, 110, 109), (158, 159, 191, 190), (152, 153, 185, 184), (81, 82, 84, 87), (33, 34, 69, 67), (171, 168, 200, 203), (48, 49, 99, 96), (21, 16, 128, 139), (18, 19, 135, 132), (23, 20, 136, 143), (22, 23, 143, 140), (19, 22, 140, 135), (20, 21, 139, 136), (153, 154, 186, 185), (17, 18, 132, 131), (164, 165, 197, 196), (45, 46, 93, 91), (34, 35, 70, 69), (105, 106, 108, 111), (170, 171, 203, 202), (151, 148, 180, 183), (60, 61, 123, 120), (165, 166, 198, 197), (6, 7, 33, 32), (7, 27, 34, 33), (27, 26, 35, 34), (26, 6, 32, 35), (7, 4, 37, 36), (4, 24, 38, 37), (24, 27, 39, 38), (27, 7, 36, 39), (5, 12, 41, 40), (12, 28, 42, 41), (28, 25, 43, 42), (25, 5, 40, 43), (12, 13, 45, 44), (13, 29, 46, 45), (29, 28, 47, 46), (28, 12, 44, 47), (13, 14, 49, 48), (14, 30, 50, 49), (30, 29, 51, 50), (29, 13, 48, 51), (15, 6, 53, 52), (6, 26, 54, 53), (26, 31, 55, 54), (31, 15, 52, 55), (14, 15, 57, 56), (15, 31, 58, 57), (31, 30, 59, 58), (30, 14, 56, 59), (4, 5, 61, 60), (5, 25, 62, 61), (25, 24, 63, 62), (24, 4, 60, 63), (35, 32, 64, 70), (39, 36, 72, 78), (43, 40, 80, 86), (47, 44, 88, 94), (51, 48, 96, 102), (55, 52, 104, 110), (59, 56, 112, 118), (63, 60, 120, 126), (36, 37, 75, 72), (121, 122, 124, 127), (53, 54, 109, 107), (42, 43, 86, 85), (56, 57, 115, 112), (41, 42, 85, 83), (97, 98, 100, 103), (62, 63, 126, 125), (73, 74, 76, 79), (44, 45, 91, 88), (61, 62, 125, 123), (50, 51, 102, 101), (32, 33, 67, 64), (113, 114, 116, 119), (49, 50, 101, 99), (38, 39, 78, 77), (52, 53, 107, 104), (37, 38, 77, 75), (89, 90, 92, 95), (58, 59, 118, 117), (40, 41, 83, 80), (57, 58, 117, 115), (46, 47, 94, 93), (66, 65, 64, 67), (70, 64, 65, 71), (68, 66, 67, 69), (69, 70, 71, 68), (74, 73, 72, 75), (78, 72, 73, 79), (75, 77, 76, 74), (77, 78, 79, 76), (82, 81, 80, 83), (86, 80, 81, 87), (84, 82, 83, 85), (85, 86, 87, 84), (90, 89, 88, 91), (94, 88, 89, 95), (91, 93, 92, 90), (93, 94, 95, 92), (96, 99, 98, 97), (97, 103, 102, 96), (99, 101, 100, 98), (103, 100, 101, 102), (106, 105, 104, 107), (110, 104, 105, 111), (108, 106, 107, 109), (109, 110, 111, 108), (114, 113, 112, 115), (113, 119, 118, 112), (116, 114, 115, 117), (117, 118, 119, 116), (122, 121, 120, 123), (121, 127, 126, 120), (124, 122, 123, 125), (125, 126, 127, 124), (65, 66, 68, 71), (128, 131, 130, 129), (132, 135, 134, 133), (136, 139, 138, 137), (140, 143, 142, 141), (135, 140, 141, 134), (143, 136, 137, 142), (131, 132, 133, 130), (129, 138, 139, 128), (16, 17, 131, 128), (142, 137, 145, 144), (137, 31, 146, 145), (31, 26, 147, 146), (26, 142, 144, 147), (138, 129, 149, 148), (129, 29, 150, 149), (29, 30, 151, 150), (30, 138, 148, 151), (129, 130, 153, 152), (130, 28, 154, 153), (28, 29, 155, 154), (29, 129, 152, 155), (133, 134, 157, 156), (134, 24, 158, 157), (24, 25, 159, 158), (25, 133, 156, 159), (134, 141, 161, 160), (141, 27, 162, 161), (27, 24, 163, 162), (24, 134, 160, 163), (130, 133, 165, 164), (133, 25, 166, 165), (25, 28, 167, 166), (28, 130, 164, 167), (137, 138, 169, 168), (138, 30, 170, 169), (30, 31, 171, 170), (31, 137, 168, 171), (141, 142, 173, 172), (142, 26, 174, 173), (26, 27, 175, 174), (27, 141, 172, 175), (176, 177, 178, 179), (180, 181, 182, 183), (184, 185, 186, 187), (188, 189, 190, 191), (192, 193, 194, 195), (196, 197, 198, 199), (200, 201, 202, 203), (204, 205, 206, 207), (173, 174, 206, 205), (146, 147, 179, 178), (159, 156, 188, 191), (172, 173, 205, 204), (161, 162, 194, 193), (147, 144, 176, 179), (166, 167, 199, 198), (160, 161, 193, 192), (149, 150, 182, 181), (167, 164, 196, 199), (148, 149, 181, 180), (154, 155, 187, 186), (169, 170, 202, 201), (155, 152, 184, 187), (174, 175, 207, 206), (168, 169, 201, 200), (157, 158, 190, 189), (175, 172, 204, 207), (162, 163, 195, 194), (145, 146, 178, 177), (156, 157, 189, 188), (163, 160, 192, 195), (144, 145, 177, 176), (150, 151, 183, 182)])
me_cube_001.use_remesh_preserve_volume = False
me_cube_001.use_remesh_preserve_attributes = False
me_cube_001.use_mirror_vertex_groups = False
me_cube_001.update()
me_cylinder = bpy.data.meshes.new('Cylinder')
me_cylinder.from_pydata([(0.0, 0.1038, -0.06861), (-3.837e-08, 0.1038, 0.1217), (0.03972, 0.0959, -0.06861), (0.03972, 0.0959, 0.1217), (0.0734, 0.0734, -0.06861), (0.0734, 0.0734, 0.1217), (0.0959, 0.03972, -0.06861), (0.0959, 0.03972, 0.1217), (0.1038, -4.537e-09, -0.06861), (0.1038, -4.537e-09, 0.1217), (0.0959, -0.03972, -0.06861), (0.0959, -0.03972, 0.1217), (0.0734, -0.0734, -0.06861), (0.0734, -0.0734, 0.1217), (0.03972, -0.0959, -0.06861), (0.03972, -0.0959, 0.1217), (1.567e-08, -0.1038, -0.06861), (-2.27e-08, -0.1038, 0.1217), (-0.03972, -0.0959, -0.06861), (-0.03972, -0.0959, 0.1217), (-0.0734, -0.0734, -0.06861), (-0.0734, -0.0734, 0.1217), (-0.0959, -0.03972, -0.06861), (-0.0959, -0.03972, 0.1217), (-0.1038, 1.238e-09, -0.06861), (-0.1038, 1.238e-09, 0.1217), (-0.0959, 0.03972, -0.06861), (-0.0959, 0.03972, 0.1217), (-0.0734, 0.0734, -0.06861), (-0.0734, 0.0734, 0.1217), (-0.03972, 0.0959, -0.06861), (-0.03972, 0.0959, 0.1217), (-3.245e-08, 0.1381, -0.1143), (0.05286, 0.1276, -0.1143), (0.09767, 0.09767, -0.1143), (0.1276, 0.05286, -0.1143), (0.1381, -5.422e-09, -0.1143), (0.1276, -0.05286, -0.1143), (0.09767, -0.09767, -0.1143), (0.05286, -0.1276, -0.1143), (-1.16e-08, -0.1381, -0.1143), (-0.05286, -0.1276, -0.1143), (-0.09767, -0.09767, -0.1143), (-0.1276, -0.05286, -0.1143), (-0.1381, 2.263e-09, -0.1143), (-0.1276, 0.05286, -0.1143), (-0.09767, 0.09767, -0.1143), (-0.05286, 0.1276, -0.1143), (1.662e-08, 0.1254, 0.2139), (0.04799, 0.1158, 0.2139), (0.08867, 0.08867, 0.2139), (0.1158, 0.04799, 0.2139), (0.1254, -2.983e-09, 0.2139), (0.1158, -0.04799, 0.2139), (0.08867, -0.08867, 0.2139), (0.04799, -0.1158, 0.2139), (3.555e-08, -0.1254, 0.2139), (-0.04799, -0.1158, 0.2139), (-0.08867, -0.08867, 0.2139), (-0.1158, -0.04799, 0.2139), (-0.1254, 3.994e-09, 0.2139), (-0.1158, 0.04799, 0.2139), (-0.08867, 0.08867, 0.2139), (-0.04799, 0.1158, 0.2139), (1.851e-07, 0.03772, 0.9723), (0.01444, 0.03485, 0.9723), (0.02667, 0.02667, 0.9723), (0.03485, 0.01444, 0.9723), (0.03772, 2.209e-09, 0.9723), (0.03485, -0.01444, 0.9723), (0.02667, -0.02667, 0.9723), (0.01444, -0.03485, 0.9723), (1.908e-07, -0.03772, 0.9723), (-0.01444, -0.03485, 0.9723), (-0.02667, -0.02667, 0.9723), (-0.03485, -0.01444, 0.9723), (-0.03772, 4.308e-09, 0.9723), (-0.03485, 0.01444, 0.9723), (-0.02667, 0.02667, 0.9723), (-0.01444, 0.03485, 0.9723), (1.859e-07, 0.02591, 0.9723), (0.009914, 0.02393, 0.9723), (0.01832, 0.01832, 0.9723), (0.02393, 0.009914, 0.9723), (0.02591, 2.757e-09, 0.9723), (0.02393, -0.009914, 0.9723), (0.01832, -0.01832, 0.9723), (0.009914, -0.02393, 0.9723), (1.898e-07, -0.02591, 0.9723), (-0.009914, -0.02393, 0.9723), (-0.01832, -0.01832, 0.9723), (-0.02393, -0.009914, 0.9723), (-0.02591, 4.199e-09, 0.9723), (-0.02393, 0.009914, 0.9723), (-0.01832, 0.01832, 0.9723), (-0.009914, 0.02393, 0.9723), (4.878e-07, 0.02591, 1.727), (0.009914, 0.02393, 1.727), (0.01832, 0.01832, 1.727), (0.02393, 0.009914, 1.727), (0.02591, 2.757e-09, 1.727), (0.02393, -0.009914, 1.727), (0.01832, -0.01832, 1.727), (0.009914, -0.02393, 1.727), (4.917e-07, -0.02591, 1.727), (-0.009913, -0.02393, 1.727), (-0.01832, -0.01832, 1.727), (-0.02393, -0.009914, 1.727), (-0.02591, 4.199e-09, 1.727), (-0.02393, 0.009914, 1.727), (-0.01832, 0.01832, 1.727), (-0.009913, 0.02393, 1.727), (1.028e-06, 3.725e-09, 2.088)], [], [(0, 1, 3, 2), (2, 3, 5, 4), (4, 5, 7, 6), (6, 7, 9, 8), (8, 9, 11, 10), (10, 11, 13, 12), (12, 13, 15, 14), (14, 15, 17, 16), (16, 17, 19, 18), (18, 19, 21, 20), (20, 21, 23, 22), (22, 23, 25, 24), (24, 25, 27, 26), (26, 27, 29, 28), (28, 29, 31, 30), (30, 31, 1, 0), (2, 4, 34, 33), (24, 26, 45, 44), (8, 10, 37, 36), (30, 0, 32, 47), (0, 2, 33, 32), (14, 16, 40, 39), (20, 22, 43, 42), (4, 6, 35, 34), (26, 28, 46, 45), (10, 12, 38, 37), (16, 18, 41, 40), (22, 24, 44, 43), (6, 8, 36, 35), (28, 30, 47, 46), (12, 14, 39, 38), (18, 20, 42, 41), (19, 17, 56, 57), (3, 1, 48, 49), (25, 23, 59, 60), (9, 7, 51, 52), (31, 29, 62, 63), (15, 13, 54, 55), (21, 19, 57, 58), (5, 3, 49, 50), (27, 25, 60, 61), (11, 9, 52, 53), (1, 31, 63, 48), (17, 15, 55, 56), (23, 21, 58, 59), (7, 5, 50, 51), (29, 27, 61, 62), (13, 11, 53, 54), (50, 49, 65, 66), (61, 60, 76, 77), (59, 58, 74, 75), (57, 56, 72, 73), (55, 54, 70, 71), (53, 52, 68, 69), (48, 63, 79, 64), (51, 50, 66, 67), (62, 61, 77, 78), (49, 48, 64, 65), (60, 59, 75, 76), (58, 57, 73, 74), (56, 55, 71, 72), (54, 53, 69, 70), (52, 51, 67, 68), (63, 62, 78, 79), (67, 66, 82, 83), (78, 77, 93, 94), (65, 64, 80, 81), (76, 75, 91, 92), (74, 73, 89, 90), (72, 71, 87, 88), (70, 69, 85, 86), (68, 67, 83, 84), (79, 78, 94, 95), (66, 65, 81, 82), (77, 76, 92, 93), (75, 74, 90, 91), (73, 72, 88, 89), (71, 70, 86, 87), (69, 68, 84, 85), (64, 79, 95, 80), (84, 83, 99, 100), (95, 94, 110, 111), (82, 81, 97, 98), (93, 92, 108, 109), (91, 90, 106, 107), (89, 88, 104, 105), (87, 86, 102, 103), (85, 84, 100, 101), (80, 95, 111, 96), (83, 82, 98, 99), (94, 93, 109, 110), (81, 80, 96, 97), (92, 91, 107, 108), (90, 89, 105, 106), (88, 87, 103, 104), (86, 85, 101, 102), (101, 100, 112), (96, 111, 112), (99, 98, 112), (110, 109, 112), (97, 96, 112), (108, 107, 112), (106, 105, 112), (104, 103, 112), (102, 101, 112), (100, 99, 112), (111, 110, 112), (98, 97, 112), (109, 108, 112), (107, 106, 112), (105, 104, 112), (103, 102, 112)])
me_cylinder.polygons.foreach_set('use_smooth', [True] * 112)
me_cylinder.use_remesh_preserve_volume = False
me_cylinder.use_remesh_preserve_attributes = False
me_cylinder.use_mirror_vertex_groups = False
me_cylinder.update()
me_mesh = bpy.data.meshes.new('Mesh')
me_mesh.from_pydata([(-0.02758, -0.06032, -0.02661), (3.072e-08, -0.07174, -0.02637), (0.02758, -0.06032, -0.02661), (0.039, -0.03275, -0.02717), (0.02758, -0.005176, -0.02773), (-9.971e-07, 0.006244, -0.02797), (-0.02758, -0.005177, -0.02773), (-0.039, -0.03275, -0.02717), (-0.02758, -0.05777, -0.005037), (-3.64e-08, -0.06894, -0.002669), (0.02758, -0.05777, -0.005037), (0.039, -0.03079, -0.01076), (0.02758, -0.003811, -0.01647), (-1.023e-06, 0.007363, -0.01884), (-0.02758, -0.003812, -0.01647), (-0.039, -0.03079, -0.01076), (-0.02758, -0.05142, 0.01566), (-1.004e-07, -0.06204, 0.01986), (0.02758, -0.05142, 0.01566), (0.039, -0.02577, 0.005519), (0.02758, -0.0001277, -0.004622), (-1.051e-06, 0.01049, -0.008823), (-0.02758, -0.0001284, -0.004622), (-0.039, -0.02577, 0.00552), (-0.02758, -0.0419, 0.0352), (-1.609e-07, -0.05181, 0.04088), (0.02758, -0.0419, 0.0352), (0.039, -0.01798, 0.02149), (0.02758, 0.005951, 0.007777), (-1.083e-06, 0.01586, 0.002097), (-0.02758, 0.00595, 0.007777), (-0.039, -0.01798, 0.02149), (-0.02758, -0.02975, 0.05352), (-2.182e-07, -0.03888, 0.06038), (0.02758, -0.02975, 0.05352), (0.039, -0.00768, 0.03698), (0.02758, 0.01438, 0.02044), (-1.116e-06, 0.02352, 0.01359), (-0.02758, 0.01438, 0.02044), (-0.039, -0.007681, 0.03698), (-0.02758, -0.01534, 0.07063), (-2.728e-07, -0.0237, 0.07842), (0.02758, -0.01534, 0.07063), (0.039, 0.004836, 0.05184), (0.02758, 0.02501, 0.03304), (-1.152e-06, 0.03337, 0.02525), (-0.02758, 0.02501, 0.03304), (-0.039, 0.004835, 0.05184), (-0.02758, 0.0009777, 0.0865), (-3.253e-07, -0.006608, 0.09504), (0.02758, 0.0009782, 0.0865), (0.039, 0.01929, 0.06588), (0.02758, 0.03761, 0.04527), (-1.188e-06, 0.04519, 0.03673), (-0.02758, 0.03761, 0.04527), (-0.039, 0.01929, 0.06588), (-0.02758, 0.01894, 0.1011), (-3.76e-07, 0.01212, 0.1102), (0.02758, 0.01894, 0.1011), (0.039, 0.03541, 0.07896), (0.02758, 0.05188, 0.05684), (-1.224e-06, 0.0587, 0.04768), (-0.02758, 0.05188, 0.05684), (-0.039, 0.03541, 0.07896), (-0.02758, 0.03829, 0.1143), (-4.252e-07, 0.03223, 0.124), (0.02758, 0.03829, 0.1143), (0.039, 0.05291, 0.0909), (0.02758, 0.06753, 0.06752), (-1.261e-06, 0.07359, 0.05783), (-0.02758, 0.06753, 0.06752), (-0.039, 0.05291, 0.0909), (-0.02758, 0.05878, 0.126), (-4.731e-07, 0.05351, 0.1361), (0.02758, 0.05878, 0.126), (0.039, 0.07151, 0.1015), (0.02758, 0.08425, 0.07707), (-1.297e-06, 0.08952, 0.06693), (-0.02758, 0.08425, 0.07707), (-0.039, 0.07151, 0.1015), (-0.05116, 0.06246, 0.1546), (-1.572e-07, 0.0542, 0.1741), (0.05116, 0.06246, 0.1546), (0.07236, 0.0824, 0.1075), (0.05116, 0.1023, 0.06035), (-1.663e-06, 0.1106, 0.04084), (-0.05116, 0.1023, 0.06036), (-0.07236, 0.0824, 0.1075), (-0.05116, 0.1035, 0.17), (-2.421e-07, 0.09684, 0.1902), (0.05116, 0.1035, 0.17), (0.07236, 0.1195, 0.1214), (0.05116, 0.1354, 0.07283), (-1.726e-06, 0.1421, 0.05269), (-0.05116, 0.1354, 0.07283), (-0.07236, 0.1195, 0.1214), (-0.02758, 0.1244, 0.1507), (-6.091e-07, 0.1216, 0.1617), (0.02758, 0.1244, 0.1507), (0.039, 0.1311, 0.1239), (0.02758, 0.1379, 0.09719), (-1.399e-06, 0.1407, 0.08612), (-0.02758, 0.1379, 0.0972), (-0.039, 0.1311, 0.1239), (-0.02758, 0.1655, 0.1599), (-6.805e-07, 0.1631, 0.1711), (0.02758, 0.1655, 0.1599), (0.039, 0.1712, 0.1329), (0.02758, 0.1769, 0.1059), (-1.465e-06, 0.1793, 0.09477), (-0.02758, 0.1769, 0.1059), (-0.039, 0.1712, 0.1329), (-0.02758, 0.2045, 0.1677), (-7.369e-07, 0.2024, 0.179), (0.02758, 0.2045, 0.1677), (0.039, 0.2096, 0.1406), (0.02758, 0.2147, 0.1136), (-1.519e-06, 0.2168, 0.1023), (-0.02758, 0.2147, 0.1136), (-0.039, 0.2096, 0.1406), (-0.02758, 0.2423, 0.1744), (-7.814e-07, 0.2404, 0.1857), (0.02758, 0.2423, 0.1744), (0.039, 0.2467, 0.1472), (0.02758, 0.2511, 0.12), (-1.561e-06, 0.2529, 0.1087), (-0.02758, 0.2511, 0.12), (-0.039, 0.2467, 0.1472), (-0.02758, 0.2792, 0.1799), (-8.162e-07, 0.2777, 0.1912), (0.02758, 0.2792, 0.1799), (0.039, 0.2829, 0.1526), (0.02758, 0.2865, 0.1252), (-1.594e-06, 0.288, 0.1139), (-0.02758, 0.2865, 0.1252), (-0.039, 0.2829, 0.1526), (-0.02758, 0.3156, 0.1842), (-8.435e-07, 0.3144, 0.1956), (0.02758, 0.3156, 0.1842), (0.039, 0.3185, 0.1568), (0.02758, 0.3214, 0.1294), (-1.62e-06, 0.3226, 0.118), (-0.02758, 0.3214, 0.1294), (-0.039, 0.3185, 0.1568), (-0.02758, 0.3518, 0.1875), (-8.655e-07, 0.351, 0.1989), (0.02758, 0.3518, 0.1875), (0.039, 0.3539, 0.16), (0.02758, 0.356, 0.1325), (-1.64e-06, 0.3569, 0.1211), (-0.02758, 0.356, 0.1325), (-0.039, 0.3539, 0.16), (-0.05864, 0.3838, 0.2201), (-4.422e-07, 0.3831, 0.2444), (0.05864, 0.3838, 0.2201), (0.08293, 0.3854, 0.1615), (0.05864, 0.387, 0.103), (-2.088e-06, 0.3877, 0.0787), (-0.05864, 0.387, 0.103), (-0.08293, 0.3854, 0.1615), (-0.05864, 0.4291, 0.2228), (-4.803e-07, 0.4288, 0.2471), (0.05864, 0.4291, 0.2228), (0.08293, 0.4299, 0.1641), (0.05864, 0.4306, 0.1055), (-2.124e-06, 0.4309, 0.08123), (-0.05864, 0.4306, 0.1055), (-0.08293, 0.4299, 0.1641), (-0.02758, 0.4629, 0.1913), (-9.213e-07, 0.4629, 0.2028), (0.02758, 0.4629, 0.1913), (0.039, 0.4628, 0.1638), (0.02758, 0.4627, 0.1362), (-1.693e-06, 0.4627, 0.1248), (-0.02758, 0.4627, 0.1362), (-0.039, 0.4628, 0.1638), (-0.02758, 0.5019, 0.1908), (-9.44e-07, 0.5022, 0.2022), (0.02758, 0.5019, 0.1908), (0.039, 0.5012, 0.1632), (0.02758, 0.5005, 0.1356), (-1.715e-06, 0.5003, 0.1242), (-0.02758, 0.5005, 0.1356), (-0.039, 0.5012, 0.1632), (-0.02758, 0.5425, 0.1894), (-9.723e-07, 0.5429, 0.2008), (0.02758, 0.5425, 0.1894), (0.039, 0.5413, 0.1618), (0.02758, 0.5401, 0.1343), (-1.742e-06, 0.5396, 0.1229), (-0.02758, 0.5401, 0.1343), (-0.039, 0.5413, 0.1618), (-0.02758, 0.5854, 0.1872), (-1.009e-06, 0.5863, 0.1986), (0.02758, 0.5854, 0.1872), (0.039, 0.5834, 0.1597), (0.02758, 0.5813, 0.1322), (-1.777e-06, 0.5805, 0.1208), (-0.02758, 0.5813, 0.1322), (-0.039, 0.5834, 0.1597), (-0.02758, 0.6248, 0.1833), (-1.05e-06, 0.6264, 0.1946), (0.02758, 0.6248, 0.1833), (0.039, 0.621, 0.156), (0.02758, 0.6171, 0.1287), (-1.812e-06, 0.6155, 0.1174), (-0.02758, 0.6171, 0.1287), (-0.039, 0.621, 0.156), (-0.02758, 0.6599, 0.1768), (-1.094e-06, 0.6626, 0.1879), (0.02758, 0.6599, 0.1768), (0.039, 0.6535, 0.1499), (0.02758, 0.6471, 0.1231), (-1.847e-06, 0.6444, 0.112), (-0.02758, 0.6471, 0.1231), (-0.039, 0.6535, 0.1499), (-0.02758, 0.6906, 0.1678), (-1.14e-06, 0.6944, 0.1785), (0.02758, 0.6906, 0.1678), (0.039, 0.6813, 0.1418), (0.02758, 0.672, 0.1158), (-1.882e-06, 0.6682, 0.1051), (-0.02758, 0.672, 0.1158), (-0.039, 0.6813, 0.1418), (-0.04477, 0.7188, 0.1754), (-9.524e-07, 0.7271, 0.192), (0.04477, 0.7188, 0.1754), (0.06331, 0.6987, 0.1354), (0.04477, 0.6786, 0.09541), (-2.131e-06, 0.6703, 0.07883), (-0.04477, 0.6786, 0.09541), (-0.06331, 0.6987, 0.1354), (-0.04477, 0.7555, 0.1539), (-1.038e-06, 0.7659, 0.1692), (0.04477, 0.7555, 0.1539), (0.06331, 0.7302, 0.117), (0.04477, 0.7049, 0.08005), (-2.184e-06, 0.6944, 0.06475), (-0.04477, 0.7049, 0.08005), (-0.06332, 0.7302, 0.117), (-0.02758, 0.7586, 0.1283), (-1.299e-06, 0.7663, 0.1367), (0.02758, 0.7586, 0.1283), (0.039, 0.7399, 0.108), (0.02758, 0.7211, 0.08779), (-1.98e-06, 0.7134, 0.0794), (-0.02758, 0.7211, 0.08779), (-0.039, 0.7399, 0.108), (-0.02758, 0.7738, 0.112), (-1.358e-06, 0.7827, 0.1191), (0.02758, 0.7738, 0.112), (0.039, 0.7523, 0.09474), (0.02758, 0.7307, 0.07751), (-2.01e-06, 0.7218, 0.07037), (-0.02758, 0.7307, 0.07751), (-0.039, 0.7523, 0.09474), (-0.02758, 0.7855, 0.0948), (-1.419e-06, 0.7954, 0.1005), (0.02758, 0.7855, 0.0948), (0.039, 0.7617, 0.08094), (0.02758, 0.7379, 0.06707), (-2.04e-06, 0.728, 0.06133), (-0.02758, 0.7379, 0.06707), (-0.039, 0.7617, 0.08094), (-0.02758, 0.7941, 0.07734), (-1.481e-06, 0.8046, 0.08164), (0.02758, 0.7941, 0.07734), (0.039, 0.7685, 0.06696), (0.02758, 0.743, 0.05658), (-2.069e-06, 0.7324, 0.05228), (-0.02758, 0.743, 0.05658), (-0.039, 0.7685, 0.06696), (-0.02758, 0.7997, 0.06011), (-1.543e-06, 0.8108, 0.063), (0.02758, 0.7997, 0.0601), (0.039, 0.7731, 0.05311), (0.02758, 0.7464, 0.04611), (-2.099e-06, 0.7354, 0.04321), (-0.02758, 0.7464, 0.04611), (-0.039, 0.7731, 0.05311), (-0.02758, 0.803, 0.04357), (-1.604e-06, 0.8143, 0.04517), (0.02758, 0.803, 0.04357), (0.039, 0.7757, 0.03971), (0.02758, 0.7484, 0.03585), (-2.13e-06, 0.7371, 0.03425), (-0.02758, 0.7484, 0.03585), (-0.039, 0.7757, 0.03971), (-0.02758, 0.8044, 0.02805), (-1.666e-06, 0.8158, 0.02845), (0.02758, 0.8044, 0.02805), (0.039, 0.7768, 0.02709), (0.02758, 0.7492, 0.02612), (-2.161e-06, 0.7378, 0.02572), (-0.02758, 0.7492, 0.02612), (-0.039, 0.7768, 0.02709)], [], [(0, 8, 15, 7), (1, 9, 8, 0), (2, 10, 9, 1), (3, 11, 10, 2), (4, 12, 11, 3), (5, 13, 12, 4), (6, 14, 13, 5), (7, 15, 14, 6), (8, 16, 23, 15), (9, 17, 16, 8), (10, 18, 17, 9), (11, 19, 18, 10), (12, 20, 19, 11), (13, 21, 20, 12), (14, 22, 21, 13), (15, 23, 22, 14), (16, 24, 31, 23), (17, 25, 24, 16), (18, 26, 25, 17), (19, 27, 26, 18), (20, 28, 27, 19), (21, 29, 28, 20), (22, 30, 29, 21), (23, 31, 30, 22), (24, 32, 39, 31), (25, 33, 32, 24), (26, 34, 33, 25), (27, 35, 34, 26), (28, 36, 35, 27), (29, 37, 36, 28), (30, 38, 37, 29), (31, 39, 38, 30), (32, 40, 47, 39), (33, 41, 40, 32), (34, 42, 41, 33), (35, 43, 42, 34), (36, 44, 43, 35), (37, 45, 44, 36), (38, 46, 45, 37), (39, 47, 46, 38), (40, 48, 55, 47), (41, 49, 48, 40), (42, 50, 49, 41), (43, 51, 50, 42), (44, 52, 51, 43), (45, 53, 52, 44), (46, 54, 53, 45), (47, 55, 54, 46), (48, 56, 63, 55), (49, 57, 56, 48), (50, 58, 57, 49), (51, 59, 58, 50), (52, 60, 59, 51), (53, 61, 60, 52), (54, 62, 61, 53), (55, 63, 62, 54), (56, 64, 71, 63), (57, 65, 64, 56), (58, 66, 65, 57), (59, 67, 66, 58), (60, 68, 67, 59), (61, 69, 68, 60), (62, 70, 69, 61), (63, 71, 70, 62), (64, 72, 79, 71), (65, 73, 72, 64), (66, 74, 73, 65), (67, 75, 74, 66), (68, 76, 75, 67), (69, 77, 76, 68), (70, 78, 77, 69), (71, 79, 78, 70), (72, 80, 87, 79), (73, 81, 80, 72), (74, 82, 81, 73), (75, 83, 82, 74), (76, 84, 83, 75), (77, 85, 84, 76), (78, 86, 85, 77), (79, 87, 86, 78), (80, 88, 95, 87), (81, 89, 88, 80), (82, 90, 89, 81), (83, 91, 90, 82), (84, 92, 91, 83), (85, 93, 92, 84), (86, 94, 93, 85), (87, 95, 94, 86), (88, 96, 103, 95), (89, 97, 96, 88), (90, 98, 97, 89), (91, 99, 98, 90), (92, 100, 99, 91), (93, 101, 100, 92), (94, 102, 101, 93), (95, 103, 102, 94), (96, 104, 111, 103), (97, 105, 104, 96), (98, 106, 105, 97), (99, 107, 106, 98), (100, 108, 107, 99), (101, 109, 108, 100), (102, 110, 109, 101), (103, 111, 110, 102), (104, 112, 119, 111), (105, 113, 112, 104), (106, 114, 113, 105), (107, 115, 114, 106), (108, 116, 115, 107), (109, 117, 116, 108), (110, 118, 117, 109), (111, 119, 118, 110), (112, 120, 127, 119), (113, 121, 120, 112), (114, 122, 121, 113), (115, 123, 122, 114), (116, 124, 123, 115), (117, 125, 124, 116), (118, 126, 125, 117), (119, 127, 126, 118), (120, 128, 135, 127), (121, 129, 128, 120), (122, 130, 129, 121), (123, 131, 130, 122), (124, 132, 131, 123), (125, 133, 132, 124), (126, 134, 133, 125), (127, 135, 134, 126), (128, 136, 143, 135), (129, 137, 136, 128), (130, 138, 137, 129), (131, 139, 138, 130), (132, 140, 139, 131), (133, 141, 140, 132), (134, 142, 141, 133), (135, 143, 142, 134), (136, 144, 151, 143), (137, 145, 144, 136), (138, 146, 145, 137), (139, 147, 146, 138), (140, 148, 147, 139), (141, 149, 148, 140), (142, 150, 149, 141), (143, 151, 150, 142), (144, 152, 159, 151), (145, 153, 152, 144), (146, 154, 153, 145), (147, 155, 154, 146), (148, 156, 155, 147), (149, 157, 156, 148), (150, 158, 157, 149), (151, 159, 158, 150), (152, 160, 167, 159), (153, 161, 160, 152), (154, 162, 161, 153), (155, 163, 162, 154), (156, 164, 163, 155), (157, 165, 164, 156), (158, 166, 165, 157), (159, 167, 166, 158), (160, 168, 175, 167), (161, 169, 168, 160), (162, 170, 169, 161), (163, 171, 170, 162), (164, 172, 171, 163), (165, 173, 172, 164), (166, 174, 173, 165), (167, 175, 174, 166), (168, 176, 183, 175), (169, 177, 176, 168), (170, 178, 177, 169), (171, 179, 178, 170), (172, 180, 179, 171), (173, 181, 180, 172), (174, 182, 181, 173), (175, 183, 182, 174), (176, 184, 191, 183), (177, 185, 184, 176), (178, 186, 185, 177), (179, 187, 186, 178), (180, 188, 187, 179), (181, 189, 188, 180), (182, 190, 189, 181), (183, 191, 190, 182), (184, 192, 199, 191), (185, 193, 192, 184), (186, 194, 193, 185), (187, 195, 194, 186), (188, 196, 195, 187), (189, 197, 196, 188), (190, 198, 197, 189), (191, 199, 198, 190), (192, 200, 207, 199), (193, 201, 200, 192), (194, 202, 201, 193), (195, 203, 202, 194), (196, 204, 203, 195), (197, 205, 204, 196), (198, 206, 205, 197), (199, 207, 206, 198), (200, 208, 215, 207), (201, 209, 208, 200), (202, 210, 209, 201), (203, 211, 210, 202), (204, 212, 211, 203), (205, 213, 212, 204), (206, 214, 213, 205), (207, 215, 214, 206), (208, 216, 223, 215), (209, 217, 216, 208), (210, 218, 217, 209), (211, 219, 218, 210), (212, 220, 219, 211), (213, 221, 220, 212), (214, 222, 221, 213), (215, 223, 222, 214), (216, 224, 231, 223), (217, 225, 224, 216), (218, 226, 225, 217), (219, 227, 226, 218), (220, 228, 227, 219), (221, 229, 228, 220), (222, 230, 229, 221), (223, 231, 230, 222), (224, 232, 239, 231), (225, 233, 232, 224), (226, 234, 233, 225), (227, 235, 234, 226), (228, 236, 235, 227), (229, 237, 236, 228), (230, 238, 237, 229), (231, 239, 238, 230), (232, 240, 247, 239), (233, 241, 240, 232), (234, 242, 241, 233), (235, 243, 242, 234), (236, 244, 243, 235), (237, 245, 244, 236), (238, 246, 245, 237), (239, 247, 246, 238), (240, 248, 255, 247), (241, 249, 248, 240), (242, 250, 249, 241), (243, 251, 250, 242), (244, 252, 251, 243), (245, 253, 252, 244), (246, 254, 253, 245), (247, 255, 254, 246), (248, 256, 263, 255), (249, 257, 256, 248), (250, 258, 257, 249), (251, 259, 258, 250), (252, 260, 259, 251), (253, 261, 260, 252), (254, 262, 261, 253), (255, 263, 262, 254), (256, 264, 271, 263), (257, 265, 264, 256), (258, 266, 265, 257), (259, 267, 266, 258), (260, 268, 267, 259), (261, 269, 268, 260), (262, 270, 269, 261), (263, 271, 270, 262), (264, 272, 279, 271), (265, 273, 272, 264), (266, 274, 273, 265), (267, 275, 274, 266), (268, 276, 275, 267), (269, 277, 276, 268), (270, 278, 277, 269), (271, 279, 278, 270), (272, 280, 287, 279), (273, 281, 280, 272), (274, 282, 281, 273), (275, 283, 282, 274), (276, 284, 283, 275), (277, 285, 284, 276), (278, 286, 285, 277), (279, 287, 286, 278), (280, 288, 295, 287), (281, 289, 288, 280), (282, 290, 289, 281), (283, 291, 290, 282), (284, 292, 291, 283), (285, 293, 292, 284), (286, 294, 293, 285), (287, 295, 294, 286)])
me_mesh.polygons.foreach_set('use_smooth', [True] * 288)
me_mesh.use_remesh_preserve_volume = False
me_mesh.use_remesh_preserve_attributes = False
me_mesh.use_mirror_vertex_groups = False
me_mesh.update()

# ---- objects
ob_huelle = bpy.data.objects.new('Huelle', None)
ob_schilder = bpy.data.objects.new('Schilder', me_plane_005)
ob_rippen = bpy.data.objects.new('Rippen', me_plane_009)
ob_h_llerundung = bpy.data.objects.new('hülleRundung', me_plane_007)
ob_ship = bpy.data.objects.new('Ship', me_plane_001)
ob_point_001 = bpy.data.objects.new('Point.001', light_point_001)
ob_point = bpy.data.objects.new('Point', light_point)
ob_spiegelaxeschiff = bpy.data.objects.new('SpiegelaxeSchiff', None)
ob_triebwerke = bpy.data.objects.new('Triebwerke', None)
ob_empty = bpy.data.objects.new('Empty', None)
ob_triebwerk1_001 = bpy.data.objects.new('Triebwerk1.001', me_cube_001)
ob_triebwerk1 = bpy.data.objects.new('Triebwerk1', me_cube_001)
ob_triebwerk2 = bpy.data.objects.new('Triebwerk2', me_cube_001)
ob_antenne = bpy.data.objects.new('antenne', me_cylinder)
ob_rohre = bpy.data.objects.new('Rohre', None)
ob_rohr = bpy.data.objects.new('Rohr', me_mesh)
ob_spiegelaxe = bpy.data.objects.new('Spiegelaxe', None)

# ---- transforms, parenting, visibility, modifiers, constraints
ob_huelle.location = (0.0, 0.0, 0.0)
ob_huelle.empty_image_offset = (0.0, 0.0)
ob_huelle.lineart.crease_threshold = 0.0
ob_schilder.parent = ob_huelle
ob_schilder.location = (0.2654, -4.03, -0.003719)
ob_schilder.lineart.crease_threshold = 0.0
_vg = ob_schilder.vertex_groups.new(name='aussen')
_m = ob_schilder.modifiers.new('Solidify', 'SOLIDIFY')
_m.thickness = 0.1
_m.nonmanifold_thickness_mode = 'FIXED'
_m.nonmanifold_merge_threshold = 0.0003
_m = ob_schilder.modifiers.new('Array', 'ARRAY')
_m.count = 10
_m.use_constant_offset = True
_m.constant_offset_displace = (-1.25, 0.0, 0.0)
_m.use_relative_offset = False
_m.relative_offset_displace = (-7.879, 0.0, 0.0)
_m = ob_schilder.modifiers.new('Mirror', 'MIRROR')
_m.use_axis = (False, True, False)
ob_rippen.parent = ob_huelle
ob_rippen.location = (0.2654, -4.03, -0.003719)
ob_rippen.lineart.crease_threshold = 0.0
_vg = ob_rippen.vertex_groups.new(name='aussen')
_m = ob_rippen.modifiers.new('Array', 'ARRAY')
_m.count = 10
_m.use_constant_offset = True
_m.constant_offset_displace = (-1.25, 0.0, 0.0)
_m.use_relative_offset = False
_m.relative_offset_displace = (-7.879, 0.0, 0.0)
_m = ob_rippen.modifiers.new('Mirror', 'MIRROR')
_m.use_axis = (False, True, False)
ob_h_llerundung.parent = ob_huelle
ob_h_llerundung.location = (-3.046e-07, -4.03, -0.003719)
ob_h_llerundung.lineart.crease_threshold = 0.0
_vg = ob_h_llerundung.vertex_groups.new(name='aussen')
_m = ob_h_llerundung.modifiers.new('Mirror', 'MIRROR')
_m.use_axis = (False, True, False)
_m.use_clip = True
ob_ship.location = (0.0, 0.0, 0.0)
ob_ship.lineart.crease_threshold = 0.0
_vg = ob_ship.vertex_groups.new(name='aussen')
ob_point_001.location = (15.7, -3.112, -0.1901)
ob_point_001.lineart.crease_threshold = 0.0
ob_point.location = (2.885, -1.521, 12.46)
ob_point.lineart.crease_threshold = 0.0
ob_spiegelaxeschiff.location = (-0.112, -4.02, 0.1264)
ob_spiegelaxeschiff.empty_image_offset = (0.0, 0.0)
ob_spiegelaxeschiff.lineart.crease_threshold = 0.0
ob_triebwerke.parent = ob_huelle
ob_triebwerke.location = (0.0, 0.0, 0.0)
ob_triebwerke.empty_image_offset = (0.0, 0.0)
ob_triebwerke.lineart.crease_threshold = 0.0
ob_empty.parent = ob_triebwerke
ob_empty.location = (0.0, 0.0, 0.0)
ob_empty.empty_image_offset = (0.0, 0.0)
ob_empty.lineart.crease_threshold = 0.0
ob_triebwerk1_001.parent = ob_triebwerke
ob_triebwerk1_001.location = (6.156, -0.5454, 0.1691)
ob_triebwerk1_001.rotation_euler = (1.571, 0.0, 0.0)
ob_triebwerk1_001.scale = (0.2333, 0.3442, 0.1082)
ob_triebwerk1_001.lineart.crease_threshold = 0.0
_m = ob_triebwerk1_001.modifiers.new('Mirror', 'MIRROR')
_m.use_axis = (False, True, False)
_m.mirror_object = ob_spiegelaxeschiff
ob_triebwerk1.parent = ob_triebwerke
ob_triebwerk1.location = (8.18, -3.414, 0.2603)
ob_triebwerk1.scale = (0.2638, 0.3892, 0.1095)
ob_triebwerk1.lineart.crease_threshold = 0.0
_m = ob_triebwerk1.modifiers.new('Array', 'ARRAY')
_m.use_constant_offset = True
_m.constant_offset_displace = (0.0, 0.0, -2.681)
_m.use_relative_offset = False
_m.relative_offset_displace = (0.0, 0.0, -1.16)
_m = ob_triebwerk1.modifiers.new('Mirror', 'MIRROR')
_m.use_axis = (False, True, False)
_m.mirror_object = ob_spiegelaxeschiff
ob_triebwerk2.parent = ob_triebwerke
ob_triebwerk2.location = (7.246, -1.918, 0.1448)
ob_triebwerk2.rotation_euler = (1.571, 0.0, 0.0)
ob_triebwerk2.scale = (0.189, 0.2788, 0.07843)
ob_triebwerk2.lineart.crease_threshold = 0.0
_m = ob_triebwerk2.modifiers.new('Array', 'ARRAY')
_m.count = 4
_m.use_constant_offset = True
_m.constant_offset_displace = (-1.0, 0.0, -3.0)
_m.use_relative_offset = False
_m.relative_offset_displace = (0.0, 0.0, -1.16)
_m = ob_triebwerk2.modifiers.new('Mirror', 'MIRROR')
_m.use_axis = (False, True, False)
_m.mirror_object = ob_spiegelaxeschiff
ob_antenne.parent = ob_huelle
ob_antenne.location = (-8.554, -3.328, -0.2077)
ob_antenne.rotation_euler = (0.0, -1.571, 0.0)
ob_antenne.scale = (0.8239, 0.8239, 0.8239)
ob_antenne.lineart.crease_threshold = 0.0
_m = ob_antenne.modifiers.new('EdgeSplit', 'EDGE_SPLIT')
ob_rohre.parent = ob_huelle
ob_rohre.location = (7.624, -3.437, 1.121)
ob_rohre.empty_image_offset = (0.0, 0.0)
ob_rohre.lineart.crease_threshold = 0.0
ob_rohr.parent = ob_rohre
ob_rohr.matrix_parent_inverse = Matrix(((1.0, 0.0, 0.0, -7.624), (0.0, 1.0, 0.0, 3.437), (0.0, 0.0, 1.0, -1.121), (0.0, 0.0, 0.0, 1.0)))
ob_rohr.location = (7.52, -3.738, 0.9165)
ob_rohr.lineart.crease_threshold = 0.0
_m = ob_rohr.modifiers.new('EdgeSplit', 'EDGE_SPLIT')
_m.split_angle = 0.8203
_m = ob_rohr.modifiers.new('Array', 'ARRAY')
_m.count = 4
_m.use_constant_offset = True
_m.constant_offset_displace = (0.17, -0.05, -0.07)
_m.use_relative_offset = False
_m = ob_rohr.modifiers.new('Mirror', 'MIRROR')
_m.use_axis = (False, True, False)
_m.mirror_object = ob_spiegelaxeschiff
ob_spiegelaxe.location = (0.0, 0.0, 0.0)
ob_spiegelaxe.empty_image_offset = (0.0, 0.0)
ob_spiegelaxe.lineart.crease_threshold = 0.0

# ---- collection membership
col_collection_1.objects.link(ob_huelle)
col_collection_2.objects.link(ob_schilder)
col_collection_2.objects.link(ob_rippen)
col_collection_3.objects.link(ob_h_llerundung)
col_collection_20.objects.link(ob_ship)
col_collection_20.objects.link(ob_point_001)
col_collection_20.objects.link(ob_point)
col_collection_20.objects.link(ob_spiegelaxeschiff)
col_collection_20.objects.link(ob_triebwerke)
col_collection_20.objects.link(ob_empty)
col_collection_20.objects.link(ob_triebwerk1_001)
col_collection_20.objects.link(ob_triebwerk1)
col_collection_20.objects.link(ob_triebwerk2)
col_collection_20.objects.link(ob_antenne)
col_collection_20.objects.link(ob_rohre)
col_collection_20.objects.link(ob_rohr)
col_collection_20.objects.link(ob_spiegelaxe)

# ---- scene / render settings (as saved in the file)
scene.frame_start = 1; scene.frame_end = 250; scene.frame_set(10)
scene.render.engine = 'BLENDER_EEVEE_NEXT'
scene.render.image_settings.compression = 90
scene.render.dither_intensity = 0.0
scene.cycles.use_denoising = False
scene.cycles.samples = 10
scene.cycles.sampling_pattern = 'TABULATED_SOBOL'
scene.cycles.light_sampling_threshold = 0.0
scene.cycles.use_adaptive_sampling = False
scene.cycles.use_light_tree = False
scene.cycles.blur_glossy = 0.0
scene.cycles.volume_bounces = 1
scene.cycles.pixel_filter_type = 'GAUSSIAN'
scene.cycles.sample_clamp_indirect = 0.0
scene.view_settings.view_transform = 'Standard'
bpy.context.view_layer.update()

# ---- added for rendering (the .blend has no active camera): camera
cam_auto = bpy.data.cameras.new('AutoCamera')
cam_auto.lens = 50.0
cam_auto.sensor_width = 36.0
cam_auto.clip_end = 1000.0
ob_auto_camera = bpy.data.objects.new('AutoCamera', cam_auto)
scene.collection.objects.link(ob_auto_camera)
ob_auto_camera.location = (18.6921, -27.3917, 15.6975)
ob_auto_camera.rotation_euler = (1.09748, -7.21219e-08, 0.694738)
scene.camera = ob_auto_camera
bpy.context.view_layer.update()
